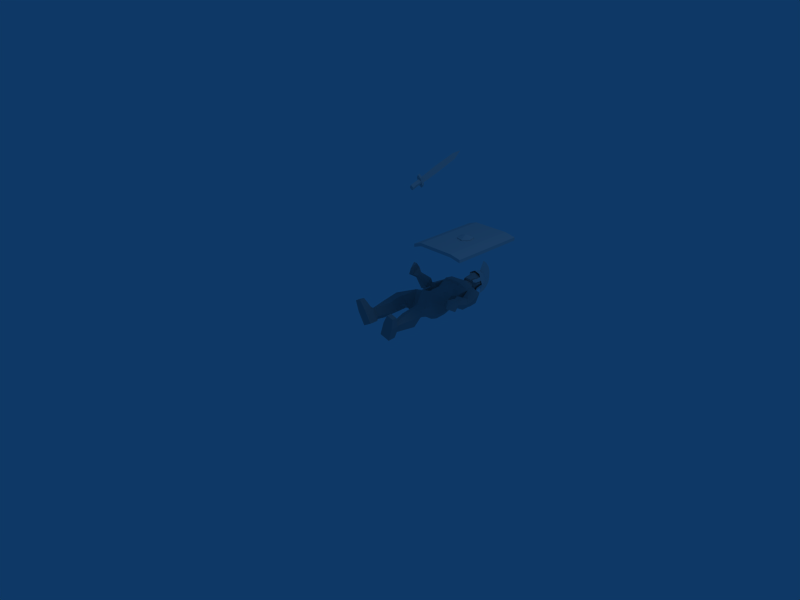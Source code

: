 # Source: swordsman.blend  (saved by Blender 2.49.2; exported with 4.5.12 LTS)
import bpy
from mathutils import Matrix  # noqa: F401  (used for matrix-valued properties, if any)

bpy.ops.wm.read_factory_settings(use_empty=True)
scene = bpy.context.scene
scene.name = 'Scene'

# ---- collections
col_collection_1 = bpy.data.collections.new('Collection 1'); scene.collection.children.link(col_collection_1)

# ---- materials (node trees are filled in below, after node groups)
mat_material = bpy.data.materials.new('Material')
mat_material.alpha_threshold = 0.0
mat_material.roughness = 0.5
mat_material.line_color = (0.0, 0.0, 0.0, 1.0)
mat_material_002 = bpy.data.materials.new('Material.002')
mat_material_002.alpha_threshold = 0.0
mat_material_002.roughness = 0.5
mat_material_002.line_color = (0.0, 0.0, 0.0, 1.0)
mat_material_001 = bpy.data.materials.new('Material.001')
mat_material_001.alpha_threshold = 0.0
mat_material_001.diffuse_color = (0.6392, 0.6392, 0.6392, 1.0)
mat_material_001.roughness = 0.5
mat_material_001.line_color = (0.0, 0.0, 0.0, 1.0)

# ---- material node trees

# ---- world
world_world = bpy.data.worlds.new('World'); scene.world = world_world
world_world.color = (0.05656, 0.2208, 0.4)
world_world.use_sun_shadow = False
world_world.sun_shadow_jitter_overblur = 0.0
world_world.cycles.sampling_method = 'MANUAL'
world_world.cycles.sample_map_resolution = 256

# ---- cameras
cam_camera = bpy.data.cameras.new('Camera')
cam_camera.passepartout_alpha = 0.2
cam_camera.clip_end = 100.0
cam_camera.lens = 35.0
cam_camera.ortho_scale = 7.314
cam_camera.show_passepartout = False
cam_camera.show_safe_areas = True
cam_camera.dof.focus_distance = 0.0
cam_camera.dof.aperture_fstop = 128.0

# ---- lights
light_spot = bpy.data.lights.new('Spot', 'POINT')
light_spot.transmission_factor = 0.0
light_spot.cutoff_distance = 30.0
light_spot.energy = 100.0
light_spot.shadow_buffer_clip_start = 1.001
light_spot.shadow_soft_size = 1.0
light_spot.shadow_maximum_resolution = 0.006
light_spot.use_absolute_resolution = True
light_spot.cycles.use_multiple_importance_sampling = False

# ---- meshes
me_speer_man_st_nonespee = bpy.data.meshes.new('speer_man_st_Nonespee')
me_speer_man_st_nonespee.from_pydata([(0.08558, 0.00432, 0.0844), (-0.08923, 0.001194, 0.08447), (0.1221, -0.01426, -0.04553), (-0.1251, -0.01868, -0.04543), (0.0787, -0.02138, -0.1082), (-0.08159, -0.02425, -0.1082), (-0.001362, -0.02831, -0.1457), (-0.001908, 0.008145, 0.1232), (0.09413, -0.05336, 0.0933), (-0.09571, -0.05676, 0.09337), (0.1338, -0.07776, -0.04383), (-0.1346, -0.08256, -0.04372), (0.08746, -0.09085, -0.1137), (-0.08787, -0.09399, -0.1136), (-7.696e-05, -0.1004, -0.1541), (-0.0009137, -0.04723, 0.1351), (-0.002462, 0.03856, 0.0978), (-0.002001, 0.007728, -0.1306), (0.06471, 0.0136, -0.09906), (-0.06885, 0.01121, -0.09901), (0.1025, 0.02193, -0.03515), (-0.1069, 0.01819, -0.03507), (0.07164, 0.03532, 0.0649), (-0.07643, 0.03267, 0.06495), (0.04269, 0.06756, 0.02615), (-0.04867, 0.06593, 0.02618), (0.06171, 0.0611, -0.02283), (-0.06749, 0.05879, -0.02278), (0.04289, 0.05397, -0.07179), (-0.04847, 0.05233, -0.07176), (-0.002755, 0.05066, -0.09598), (-0.003037, 0.06956, 0.04645), (-0.003198, 0.07693, -0.02821), (0.002201, -0.2284, -0.1833), (0.09552, -0.2241, -0.1415), (-0.09118, -0.2275, -0.1414), (0.1293, -0.2106, -0.07057), (-0.1253, -0.2151, -0.07047), (-0.0001858, -0.08736, 0.1613), (0.1423, -0.09951, -0.03435), (-0.1423, -0.1046, -0.03424), (0.09743, -0.08922, 0.121), (-0.0977, -0.0927, 0.1211), (-0.0018, 0.002413, 0.1386), (0.1303, -0.03918, -0.03768), (-0.1325, -0.04388, -0.03757), (0.08814, -0.002772, 0.09978), (-0.09153, -0.005984, 0.09985), (0.1405, -0.09683, -0.06016), (-0.1407, -0.1019, -0.06005), (0.1288, -0.05018, -0.06372), (-0.1306, -0.05482, -0.06362), (0.1347, -0.0758, -0.07177), (-0.1356, -0.08063, -0.07167), (0.1256, -0.07497, -0.06628), (-0.1265, -0.07947, -0.06618), (0.1201, -0.05107, -0.05877), (-0.1218, -0.0554, -0.05868), (0.131, -0.09459, -0.05545), (-0.1312, -0.09928, -0.05535), (0.08216, -0.00685, 0.09374), (-0.08541, -0.009846, 0.09381), (0.1215, -0.04081, -0.03447), (-0.1236, -0.04519, -0.03438), (-0.001724, -0.002013, 0.1299), (0.09082, -0.08766, 0.1146), (-0.09116, -0.09091, 0.1147), (0.1327, -0.09708, -0.03137), (-0.1328, -0.1018, -0.03127), (-0.0002151, -0.08593, 0.1522), (0.1236, -0.08043, 0.007422), (-0.1242, -0.08486, 0.007519), (0.1192, -0.1505, 0.01142), (-0.1086, -0.1565, 0.01057), (0.1032, -0.1376, 0.06735), (-0.09759, -0.1436, 0.06769), (0.107, -0.07866, 0.06589), (-0.1077, -0.0825, 0.06597), (0.126, -0.08058, 0.009733), (-0.1267, -0.0851, 0.009832), (0.1284, -0.1507, 0.01448), (-0.1179, -0.1574, 0.01291), (0.1124, -0.1379, 0.0704), (-0.107, -0.1444, 0.07003), (0.1097, -0.07881, 0.0682), (-0.1104, -0.08275, 0.06828), (0.1049, -0.1967, 0.07569), (-0.09378, -0.2094, 0.07518), (0.1248, -0.2102, 0.01805), (-0.103, -0.2226, 0.01483), (0.09569, -0.1947, 0.0717), (-0.08436, -0.2064, 0.07273), (0.1156, -0.2083, 0.01406), (-0.09361, -0.2196, 0.01238), (0.1, -0.2542, 0.03391), (-0.07667, -0.2645, 0.03343), (0.09092, -0.2312, 0.069), (-0.07553, -0.2421, 0.07002), (0.1064, -0.2555, 0.03668), (-0.0832, -0.2665, 0.03513), (0.09727, -0.2325, 0.07177), (-0.08207, -0.2441, 0.07172), (0.08719, -0.256, 0.07521), (-0.0703, -0.2666, 0.07619), (0.001048, 0.07152, -0.02682), (0.001192, 0.06453, 0.03967), (0.001443, 0.05185, -0.08666), (0.002116, 0.01849, -0.1168), (0.001704, 0.03925, 0.08581), (0.002198, 0.01484, 0.1089), (0.002685, -0.00972, -0.1296), (-0.007558, 0.03925, 0.08581), (-0.007065, 0.01484, 0.1089), (-0.006578, -0.00972, -0.1296), (-0.007147, 0.01849, -0.1168), (-0.007819, 0.05185, -0.08666), (-0.008071, 0.06453, 0.03967), (-0.008214, 0.07152, -0.02682), (-0.009386, 0.1109, -0.03812), (-0.009211, 0.107, 0.04328), (-0.008904, 0.08274, -0.1096), (-0.008085, 0.04004, -0.1439), (-0.007391, 0.004807, -0.1575), (-0.007985, 0.05142, 0.131), (-0.008587, 0.0795, 0.1012), (0.003899, 0.004807, -0.1575), (0.003305, 0.05142, 0.131), (0.002704, 0.0795, 0.1012), (0.003205, 0.04004, -0.1439), (0.002386, 0.08274, -0.1096), (0.002079, 0.107, 0.04328), (0.001904, 0.1109, -0.03812), (-0.003896, 0.1979, 0.2065), (-0.006708, 0.06492, 0.09217), (-0.006708, 0.04956, 0.1248), (-0.003896, 0.1347, 0.2582), (-0.003896, 0.2462, 0.1322), (-0.006708, 0.09126, 0.0429), (-0.006708, 0.09056, -0.02892), (-0.003896, 0.2541, -0.05845), (-0.003896, 0.2666, 0.03837), (-0.003896, 0.222, -0.1388), (-0.006708, 0.0657, -0.09642), (-0.006708, 0.03141, -0.1308), (-0.003896, 0.1606, -0.2), (-0.003896, 0.003226, -0.2582), (-0.006708, 0.009254, -0.1434), (-0.003896, 0.09401, -0.2375), (-0.0003051, 0.009254, -0.1434), (-0.0003051, 0.03141, -0.1308), (-0.0003051, 0.0657, -0.09642), (-0.0003051, 0.09056, -0.02892), (-0.0003051, 0.09126, 0.0429), (-0.0003051, 0.04956, 0.1248), (-0.0003051, 0.06492, 0.09217)], [], [(32, 24, 26), (27, 25, 32), (32, 26, 28), (29, 27, 32), (32, 28, 30), (30, 29, 32), (31, 24, 32), (32, 25, 31), (52, 44, 39), (40, 45, 53), (48, 52, 39), (40, 53, 49), (52, 50, 44), (45, 51, 53), (67, 62, 54), (55, 63, 68), (67, 54, 58), (59, 55, 68), (62, 56, 54), (55, 57, 63), (100, 96, 102), (103, 97, 101), (94, 98, 102), (103, 99, 95), (98, 100, 102), (103, 101, 99), (96, 94, 102), (103, 95, 97), (97, 91, 87), (97, 87, 101), (86, 90, 96), (86, 96, 100), (99, 89, 95), (89, 93, 95), (92, 88, 94), (88, 98, 94), (101, 87, 89), (101, 89, 99), (88, 86, 100), (88, 100, 98), (95, 93, 97), (93, 91, 97), (90, 92, 96), (92, 94, 96), (93, 73, 91), (73, 75, 91), (74, 72, 90), (72, 92, 90), (87, 83, 81), (87, 81, 89), (80, 82, 86), (80, 86, 88), (89, 81, 93), (81, 73, 93), (72, 80, 92), (80, 88, 92), (91, 75, 83), (91, 83, 87), (82, 74, 90), (82, 90, 86), (79, 85, 77), (79, 77, 71), (76, 84, 78), (76, 78, 70), (85, 83, 75), (85, 75, 77), (74, 82, 84), (74, 84, 76), (81, 79, 73), (79, 71, 73), (70, 78, 72), (78, 80, 72), (83, 85, 79), (83, 79, 81), (78, 84, 82), (78, 82, 80), (71, 77, 75), (71, 75, 73), (74, 76, 70), (74, 70, 72), (61, 66, 63), (66, 68, 63), (67, 65, 62), (65, 60, 62), (66, 61, 64), (66, 64, 69), (64, 60, 65), (64, 65, 69), (69, 38, 66), (38, 42, 66), (41, 38, 65), (38, 69, 65), (61, 47, 64), (47, 43, 64), (43, 46, 64), (46, 60, 64), (66, 42, 68), (42, 40, 68), (39, 41, 67), (41, 65, 67), (63, 45, 47), (63, 47, 61), (46, 44, 62), (46, 62, 60), (68, 40, 59), (40, 49, 59), (48, 39, 58), (39, 67, 58), (57, 51, 45), (57, 45, 63), (44, 50, 56), (44, 56, 62), (55, 53, 51), (55, 51, 57), (50, 52, 54), (50, 54, 56), (59, 49, 53), (59, 53, 55), (52, 48, 58), (52, 58, 54), (40, 42, 45), (42, 47, 45), (46, 41, 44), (41, 39, 44), (43, 47, 42), (43, 42, 38), (41, 46, 43), (41, 43, 38), (37, 11, 13), (37, 13, 35), (12, 10, 36), (12, 36, 34), (35, 13, 14), (35, 14, 33), (14, 12, 34), (14, 34, 33), (25, 23, 31), (23, 16, 31), (16, 22, 31), (22, 24, 31), (30, 17, 19), (30, 19, 29), (18, 17, 30), (18, 30, 28), (29, 19, 21), (29, 21, 27), (20, 18, 28), (20, 28, 26), (27, 21, 23), (27, 23, 25), (22, 20, 26), (22, 26, 24), (21, 3, 1), (21, 1, 23), (0, 2, 20), (0, 20, 22), (19, 5, 3), (19, 3, 21), (2, 4, 18), (2, 18, 20), (17, 6, 5), (17, 5, 19), (4, 6, 17), (4, 17, 18), (23, 1, 16), (1, 7, 16), (7, 0, 16), (0, 22, 16), (7, 1, 15), (1, 9, 15), (8, 0, 15), (0, 7, 15), (14, 13, 6), (13, 5, 6), (4, 12, 6), (12, 14, 6), (13, 11, 5), (11, 3, 5), (2, 10, 4), (10, 12, 4), (11, 9, 3), (9, 1, 3), (0, 8, 2), (8, 10, 2), (140, 138, 137), (139, 138, 140), (140, 137, 136), (147, 146, 143), (145, 146, 147), (147, 143, 144), (145, 146, 148), (134, 153, 135), (151, 140, 152), (151, 139, 140), (152, 140, 136), (148, 147, 149), (148, 145, 147), (149, 147, 144), (149, 144, 150), (150, 144, 141), (150, 141, 151), (151, 141, 139), (152, 136, 154), (154, 136, 132), (132, 153, 154), (132, 135, 153), (133, 134, 153), (133, 153, 154), (137, 133, 154), (137, 154, 152), (138, 137, 152), (138, 152, 151), (142, 138, 151), (142, 151, 150), (143, 142, 150), (143, 150, 149), (146, 143, 149), (146, 149, 148), (141, 144, 142), (142, 144, 143), (139, 141, 138), (138, 141, 142), (132, 136, 133), (133, 136, 137), (134, 132, 133), (134, 135, 132), (120, 118, 131), (120, 131, 129), (119, 130, 131), (119, 131, 118), (124, 127, 130), (124, 130, 119), (121, 120, 129), (121, 129, 128), (122, 121, 128), (122, 128, 125), (123, 126, 127), (123, 127, 124), (109, 108, 126), (108, 127, 126), (110, 125, 107), (125, 128, 107), (107, 128, 106), (128, 129, 106), (108, 105, 127), (105, 130, 127), (105, 104, 130), (104, 131, 130), (106, 129, 131), (106, 131, 104), (112, 109, 123), (109, 126, 123), (111, 112, 123), (111, 123, 124), (113, 122, 110), (122, 125, 110), (114, 121, 122), (114, 122, 113), (115, 120, 121), (115, 121, 114), (116, 111, 124), (116, 124, 119), (117, 116, 119), (117, 119, 118), (117, 118, 115), (118, 120, 115), (104, 117, 115), (104, 115, 106), (104, 105, 116), (104, 116, 117), (105, 108, 111), (105, 111, 116), (106, 115, 114), (106, 114, 107), (107, 114, 113), (107, 113, 110), (108, 109, 112), (108, 112, 111)])
_uv = me_speer_man_st_nonespee.uv_layers.new(name='UVTex')
_uv.uv.foreach_set('vector', [0.08327, 0.8859, 0.1048, 0.8879, 0.08907, 0.8788, 0.08941, 0.8778, 0.1051, 0.8872, 0.08327, 0.8859, 0.08327, 0.8859, 0.08907, 0.8788, 0.07341, 0.8695, 0.07365, 0.8687, 0.08941, 0.8778, 0.08327, 0.8859, 0.08327, 0.8859, 0.07341, 0.8695, 0.06564, 0.8649, 0.06564, 0.8649, 0.07365, 0.8687, 0.08327, 0.8859, 0.1115, 0.8913, 0.1048, 0.8879, 0.08327, 0.8859, 0.08327, 0.8859, 0.1051, 0.8872, 0.1115, 0.8913, 0.163, 0.79, 0.1521, 0.771, 0.1498, 0.801, 0.1498, 0.8034, 0.1526, 0.7732, 0.163, 0.7923, 0.1591, 0.7999, 0.163, 0.79, 0.1498, 0.801, 0.1498, 0.8034, 0.163, 0.7923, 0.1591, 0.8023, 0.163, 0.79, 0.1626, 0.7743, 0.1521, 0.771, 0.1526, 0.7732, 0.1631, 0.7765, 0.163, 0.7923, 0.1487, 0.7999, 0.1511, 0.7719, 0.161, 0.7896, 0.161, 0.7917, 0.1516, 0.774, 0.1487, 0.8021, 0.1487, 0.7999, 0.161, 0.7896, 0.1574, 0.7988, 0.1574, 0.801, 0.161, 0.7917, 0.1487, 0.8021, 0.1511, 0.7719, 0.161, 0.7751, 0.161, 0.7896, 0.161, 0.7917, 0.1614, 0.7771, 0.1516, 0.774, 0.1259, 0.8476, 0.1255, 0.8472, 0.1268, 0.8435, 0.128, 0.8431, 0.1266, 0.8465, 0.1271, 0.8469, 0.12, 0.8298, 0.1203, 0.8303, 0.1268, 0.8435, 0.128, 0.8431, 0.1216, 0.8299, 0.1213, 0.8294, 0.1203, 0.8303, 0.1259, 0.8476, 0.1268, 0.8435, 0.128, 0.8431, 0.1271, 0.8469, 0.1216, 0.8299, 0.1255, 0.8472, 0.12, 0.8298, 0.1268, 0.8435, 0.128, 0.8431, 0.1213, 0.8294, 0.1266, 0.8465, 0.1266, 0.8465, 0.1163, 0.8538, 0.1169, 0.8543, 0.1266, 0.8465, 0.1169, 0.8543, 0.1271, 0.8469, 0.1158, 0.8551, 0.1152, 0.8544, 0.1255, 0.8472, 0.1158, 0.8551, 0.1255, 0.8472, 0.1259, 0.8476, 0.1216, 0.8299, 0.1069, 0.8358, 0.1213, 0.8294, 0.1069, 0.8358, 0.1062, 0.8352, 0.1213, 0.8294, 0.105, 0.836, 0.1056, 0.8366, 0.12, 0.8298, 0.1056, 0.8366, 0.1203, 0.8303, 0.12, 0.8298, 0.1271, 0.8469, 0.1169, 0.8543, 0.1069, 0.8358, 0.1271, 0.8469, 0.1069, 0.8358, 0.1216, 0.8299, 0.1056, 0.8366, 0.1158, 0.8551, 0.1259, 0.8476, 0.1056, 0.8366, 0.1259, 0.8476, 0.1203, 0.8303, 0.1213, 0.8294, 0.1062, 0.8352, 0.1266, 0.8465, 0.1062, 0.8352, 0.1163, 0.8538, 0.1266, 0.8465, 0.1152, 0.8544, 0.105, 0.836, 0.1255, 0.8472, 0.105, 0.836, 0.12, 0.8298, 0.1255, 0.8472, 0.1062, 0.8352, 0.08774, 0.8458, 0.1163, 0.8538, 0.08774, 0.8458, 0.09735, 0.8635, 0.1163, 0.8538, 0.09625, 0.8642, 0.08652, 0.8466, 0.1152, 0.8544, 0.08652, 0.8466, 0.105, 0.836, 0.1152, 0.8544, 0.1169, 0.8543, 0.09799, 0.8641, 0.08838, 0.8464, 0.1169, 0.8543, 0.08838, 0.8464, 0.1069, 0.8358, 0.08707, 0.8472, 0.0968, 0.8648, 0.1158, 0.8551, 0.08707, 0.8472, 0.1158, 0.8551, 0.1056, 0.8366, 0.1069, 0.8358, 0.08838, 0.8464, 0.1062, 0.8352, 0.08838, 0.8464, 0.08774, 0.8458, 0.1062, 0.8352, 0.08652, 0.8466, 0.08707, 0.8472, 0.105, 0.836, 0.08707, 0.8472, 0.1056, 0.8366, 0.105, 0.836, 0.1163, 0.8538, 0.09735, 0.8635, 0.09799, 0.8641, 0.1163, 0.8538, 0.09799, 0.8641, 0.1169, 0.8543, 0.0968, 0.8648, 0.09625, 0.8642, 0.1152, 0.8544, 0.0968, 0.8648, 0.1152, 0.8544, 0.1158, 0.8551, 0.0679, 0.8626, 0.07625, 0.8822, 0.07578, 0.8815, 0.0679, 0.8626, 0.07578, 0.8815, 0.06743, 0.8619, 0.07417, 0.8824, 0.0746, 0.8831, 0.06601, 0.8636, 0.07417, 0.8824, 0.06601, 0.8636, 0.06558, 0.8629, 0.07625, 0.8822, 0.09799, 0.8641, 0.09735, 0.8635, 0.07625, 0.8822, 0.09735, 0.8635, 0.07578, 0.8815, 0.09625, 0.8642, 0.0968, 0.8648, 0.0746, 0.8831, 0.09625, 0.8642, 0.0746, 0.8831, 0.07417, 0.8824, 0.08838, 0.8464, 0.0679, 0.8626, 0.08774, 0.8458, 0.0679, 0.8626, 0.06743, 0.8619, 0.08774, 0.8458, 0.06558, 0.8629, 0.06601, 0.8636, 0.08652, 0.8466, 0.06601, 0.8636, 0.08707, 0.8472, 0.08652, 0.8466, 0.09799, 0.8641, 0.07625, 0.8822, 0.0679, 0.8626, 0.09799, 0.8641, 0.0679, 0.8626, 0.08838, 0.8464, 0.06601, 0.8636, 0.0746, 0.8831, 0.0968, 0.8648, 0.06601, 0.8636, 0.0968, 0.8648, 0.08707, 0.8472, 0.06743, 0.8619, 0.07578, 0.8815, 0.09735, 0.8635, 0.06743, 0.8619, 0.09735, 0.8635, 0.08774, 0.8458, 0.09625, 0.8642, 0.07417, 0.8824, 0.06558, 0.8629, 0.09625, 0.8642, 0.06558, 0.8629, 0.08652, 0.8466, 0.1147, 0.7662, 0.09861, 0.7999, 0.1516, 0.774, 0.09861, 0.7999, 0.1487, 0.8021, 0.1516, 0.774, 0.1487, 0.7999, 0.09858, 0.7983, 0.1511, 0.7719, 0.09858, 0.7983, 0.1147, 0.7648, 0.1511, 0.7719, 0.09861, 0.7999, 0.1147, 0.7662, 0.09722, 0.7573, 0.09861, 0.7999, 0.09722, 0.7573, 0.08494, 0.7973, 0.09722, 0.7573, 0.1147, 0.7648, 0.09858, 0.7983, 0.09722, 0.7573, 0.09858, 0.7983, 0.08494, 0.7973, 0.08494, 0.7973, 0.08166, 0.7979, 0.09861, 0.7999, 0.08166, 0.7979, 0.09631, 0.8007, 0.09861, 0.7999, 0.09628, 0.799, 0.08166, 0.7979, 0.09858, 0.7983, 0.08166, 0.7979, 0.08494, 0.7973, 0.09858, 0.7983, 0.1147, 0.7662, 0.1125, 0.7644, 0.09722, 0.7573, 0.1125, 0.7644, 0.09401, 0.7552, 0.09722, 0.7573, 0.09401, 0.7552, 0.1125, 0.7628, 0.09722, 0.7573, 0.1125, 0.7628, 0.1147, 0.7648, 0.09722, 0.7573, 0.09861, 0.7999, 0.09631, 0.8007, 0.1487, 0.8021, 0.09631, 0.8007, 0.1498, 0.8034, 0.1487, 0.8021, 0.1498, 0.801, 0.09628, 0.799, 0.1487, 0.7999, 0.09628, 0.799, 0.09858, 0.7983, 0.1487, 0.7999, 0.1516, 0.774, 0.1526, 0.7732, 0.1125, 0.7644, 0.1516, 0.774, 0.1125, 0.7644, 0.1147, 0.7662, 0.1125, 0.7628, 0.1521, 0.771, 0.1511, 0.7719, 0.1125, 0.7628, 0.1511, 0.7719, 0.1147, 0.7648, 0.1487, 0.8021, 0.1498, 0.8034, 0.1574, 0.801, 0.1498, 0.8034, 0.1591, 0.8023, 0.1574, 0.801, 0.1591, 0.7999, 0.1498, 0.801, 0.1574, 0.7988, 0.1498, 0.801, 0.1487, 0.7999, 0.1574, 0.7988, 0.1614, 0.7771, 0.1631, 0.7765, 0.1526, 0.7732, 0.1614, 0.7771, 0.1526, 0.7732, 0.1516, 0.774, 0.1521, 0.771, 0.1626, 0.7743, 0.161, 0.7751, 0.1521, 0.771, 0.161, 0.7751, 0.1511, 0.7719, 0.161, 0.7917, 0.163, 0.7923, 0.1631, 0.7765, 0.161, 0.7917, 0.1631, 0.7765, 0.1614, 0.7771, 0.1626, 0.7743, 0.163, 0.79, 0.161, 0.7896, 0.1626, 0.7743, 0.161, 0.7896, 0.161, 0.7751, 0.1574, 0.801, 0.1591, 0.8023, 0.163, 0.7923, 0.1574, 0.801, 0.163, 0.7923, 0.161, 0.7917, 0.163, 0.79, 0.1591, 0.7999, 0.1574, 0.7988, 0.163, 0.79, 0.1574, 0.7988, 0.161, 0.7896, 0.1498, 0.8034, 0.09631, 0.8007, 0.1526, 0.7732, 0.09631, 0.8007, 0.1125, 0.7644, 0.1526, 0.7732, 0.1125, 0.7628, 0.09628, 0.799, 0.1521, 0.771, 0.09628, 0.799, 0.1498, 0.801, 0.1521, 0.771, 0.09401, 0.7552, 0.1125, 0.7644, 0.09631, 0.8007, 0.09401, 0.7552, 0.09631, 0.8007, 0.08166, 0.7979, 0.09628, 0.799, 0.1125, 0.7628, 0.09401, 0.7552, 0.09628, 0.799, 0.09401, 0.7552, 0.08166, 0.7979, 0.1109, 0.7616, 0.1033, 0.8279, 0.08837, 0.8199, 0.1109, 0.7616, 0.08837, 0.8199, 0.08512, 0.7551, 0.08799, 0.8213, 0.1027, 0.8301, 0.1109, 0.7641, 0.08799, 0.8213, 0.1109, 0.7641, 0.08513, 0.7567, 0.08512, 0.7551, 0.08837, 0.8199, 0.07924, 0.8114, 0.08512, 0.7551, 0.07924, 0.8114, 0.07411, 0.7529, 0.07924, 0.8114, 0.08799, 0.8213, 0.08513, 0.7567, 0.07924, 0.8114, 0.08513, 0.7567, 0.07411, 0.7529, 0.1051, 0.8872, 0.1207, 0.8619, 0.1115, 0.8913, 0.1207, 0.8619, 0.1323, 0.8663, 0.1115, 0.8913, 0.1323, 0.8663, 0.1206, 0.8632, 0.1115, 0.8913, 0.1206, 0.8632, 0.1048, 0.8879, 0.1115, 0.8913, 0.06564, 0.8649, 0.05991, 0.8411, 0.07017, 0.8467, 0.06564, 0.8649, 0.07017, 0.8467, 0.07365, 0.8687, 0.06982, 0.8477, 0.05991, 0.8411, 0.06564, 0.8649, 0.06982, 0.8477, 0.06564, 0.8649, 0.07341, 0.8695, 0.07365, 0.8687, 0.07017, 0.8467, 0.09095, 0.8578, 0.07365, 0.8687, 0.09095, 0.8578, 0.08941, 0.8778, 0.0904, 0.8595, 0.06982, 0.8477, 0.07341, 0.8695, 0.0904, 0.8595, 0.07341, 0.8695, 0.08907, 0.8788, 0.08941, 0.8778, 0.09095, 0.8578, 0.1207, 0.8619, 0.08941, 0.8778, 0.1207, 0.8619, 0.1051, 0.8872, 0.1206, 0.8632, 0.0904, 0.8595, 0.08907, 0.8788, 0.1206, 0.8632, 0.08907, 0.8788, 0.1048, 0.8879, 0.09095, 0.8578, 0.09262, 0.8398, 0.1289, 0.848, 0.09095, 0.8578, 0.1289, 0.848, 0.1207, 0.8619, 0.1287, 0.8494, 0.09197, 0.8418, 0.0904, 0.8595, 0.1287, 0.8494, 0.0904, 0.8595, 0.1206, 0.8632, 0.07017, 0.8467, 0.07206, 0.8294, 0.09262, 0.8398, 0.07017, 0.8467, 0.09262, 0.8398, 0.09095, 0.8578, 0.09197, 0.8418, 0.07163, 0.8307, 0.06982, 0.8477, 0.09197, 0.8418, 0.06982, 0.8477, 0.0904, 0.8595, 0.05991, 0.8411, 0.06447, 0.8254, 0.07206, 0.8294, 0.05991, 0.8411, 0.07206, 0.8294, 0.07017, 0.8467, 0.07163, 0.8307, 0.06447, 0.8254, 0.05991, 0.8411, 0.07163, 0.8307, 0.05991, 0.8411, 0.06982, 0.8477, 0.1207, 0.8619, 0.1289, 0.848, 0.1323, 0.8663, 0.1289, 0.848, 0.1464, 0.8636, 0.1323, 0.8663, 0.1464, 0.8636, 0.1287, 0.8494, 0.1323, 0.8663, 0.1287, 0.8494, 0.1206, 0.8632, 0.1323, 0.8663, 0.1464, 0.8636, 0.1289, 0.848, 0.1613, 0.863, 0.1289, 0.848, 0.1479, 0.8542, 0.1613, 0.863, 0.1475, 0.8558, 0.1287, 0.8494, 0.1613, 0.863, 0.1287, 0.8494, 0.1464, 0.8636, 0.1613, 0.863, 0.07924, 0.8114, 0.08837, 0.8199, 0.06447, 0.8254, 0.08837, 0.8199, 0.07206, 0.8294, 0.06447, 0.8254, 0.07163, 0.8307, 0.08799, 0.8213, 0.06447, 0.8254, 0.08799, 0.8213, 0.07924, 0.8114, 0.06447, 0.8254, 0.08837, 0.8199, 0.1033, 0.8279, 0.07206, 0.8294, 0.1033, 0.8279, 0.09262, 0.8398, 0.07206, 0.8294, 0.09197, 0.8418, 0.1027, 0.8301, 0.07163, 0.8307, 0.1027, 0.8301, 0.08799, 0.8213, 0.07163, 0.8307, 0.1033, 0.8279, 0.1479, 0.8542, 0.09262, 0.8398, 0.1479, 0.8542, 0.1289, 0.848, 0.09262, 0.8398, 0.1287, 0.8494, 0.1475, 0.8558, 0.09197, 0.8418, 0.1475, 0.8558, 0.1027, 0.8301, 0.09197, 0.8418, 0.2349, 0.6466, 0.2601, 0.6605, 0.2606, 0.6353, 0.2351, 0.6622, 0.2601, 0.6605, 0.2349, 0.6466, 0.2349, 0.6466, 0.2606, 0.6353, 0.2338, 0.6288, 0.2395, 0.7053, 0.2646, 0.7019, 0.2644, 0.6895, 0.2485, 0.7213, 0.2646, 0.7019, 0.2395, 0.7053, 0.2395, 0.7053, 0.2644, 0.6895, 0.2352, 0.6929, 0.3644, 0.4816, 0.3678, 0.5459, 0.3678, 0.5459, 0.2584, 0.6126, 0.2584, 0.6126, 0.2363, 0.5989, 0.2601, 0.6605, 0.2349, 0.6466, 0.2606, 0.6353, 0.2601, 0.6605, 0.2351, 0.6622, 0.2349, 0.6466, 0.2606, 0.6353, 0.2349, 0.6466, 0.2338, 0.6288, 0.2646, 0.7019, 0.2395, 0.7053, 0.2644, 0.6895, 0.2646, 0.7019, 0.2485, 0.7213, 0.2395, 0.7053, 0.2644, 0.6895, 0.2395, 0.7053, 0.2352, 0.6929, 0.2644, 0.6895, 0.2352, 0.6929, 0.2669, 0.675, 0.2669, 0.675, 0.2352, 0.6929, 0.2347, 0.6795, 0.2669, 0.675, 0.2347, 0.6795, 0.2601, 0.6605, 0.2601, 0.6605, 0.2347, 0.6795, 0.2351, 0.6622, 0.2606, 0.6353, 0.2338, 0.6288, 0.2593, 0.62, 0.2593, 0.62, 0.2338, 0.6288, 0.2329, 0.6149, 0.2329, 0.6149, 0.2584, 0.6126, 0.2593, 0.62, 0.2329, 0.6149, 0.2363, 0.5989, 0.2584, 0.6126, 0.0502, 0.9275, 0.04211, 0.917, 0.04211, 0.917, 0.0502, 0.9275, 0.04211, 0.917, 0.0502, 0.9275, 0.06188, 0.9444, 0.0502, 0.9275, 0.0502, 0.9275, 0.06188, 0.9444, 0.0502, 0.9275, 0.06188, 0.9444, 0.0855, 0.9563, 0.06188, 0.9444, 0.06188, 0.9444, 0.0855, 0.9563, 0.06188, 0.9444, 0.0855, 0.9563, 0.1118, 0.9595, 0.0855, 0.9563, 0.0855, 0.9563, 0.1118, 0.9595, 0.0855, 0.9563, 0.1118, 0.9595, 0.13, 0.9624, 0.1118, 0.9595, 0.1118, 0.9595, 0.13, 0.9624, 0.1118, 0.9595, 0.13, 0.9624, 0.1393, 0.9639, 0.13, 0.9624, 0.13, 0.9624, 0.1393, 0.9639, 0.13, 0.9624, 0.1393, 0.9639, 0.2347, 0.6795, 0.2352, 0.6929, 0.2669, 0.675, 0.2669, 0.675, 0.2352, 0.6929, 0.2644, 0.6895, 0.2351, 0.6622, 0.2347, 0.6795, 0.2601, 0.6605, 0.2601, 0.6605, 0.2347, 0.6795, 0.2669, 0.675, 0.2329, 0.6149, 0.2338, 0.6288, 0.2593, 0.62, 0.2593, 0.62, 0.2338, 0.6288, 0.2606, 0.6353, 0.2584, 0.6126, 0.2329, 0.6149, 0.2593, 0.62, 0.2584, 0.6126, 0.2363, 0.5989, 0.2329, 0.6149, 0.1132, 0.9673, 0.08509, 0.9645, 0.08509, 0.9645, 0.1132, 0.9673, 0.08509, 0.9645, 0.1132, 0.9673, 0.0591, 0.9495, 0.0591, 0.9495, 0.08509, 0.9645, 0.0591, 0.9495, 0.08509, 0.9645, 0.08509, 0.9645, 0.04479, 0.9307, 0.04479, 0.9307, 0.0591, 0.9495, 0.04479, 0.9307, 0.0591, 0.9495, 0.0591, 0.9495, 0.1287, 0.9681, 0.1132, 0.9673, 0.1132, 0.9673, 0.1287, 0.9681, 0.1132, 0.9673, 0.1287, 0.9681, 0.1426, 0.9681, 0.1287, 0.9681, 0.1287, 0.9681, 0.1426, 0.9681, 0.1287, 0.9681, 0.1426, 0.9681, 0.03976, 0.9165, 0.03976, 0.9165, 0.04479, 0.9307, 0.03976, 0.9165, 0.04479, 0.9307, 0.04479, 0.9307, 0.05316, 0.9083, 0.0566, 0.9202, 0.03976, 0.9165, 0.0566, 0.9202, 0.04479, 0.9307, 0.03976, 0.9165, 0.144, 0.9566, 0.1426, 0.9681, 0.1326, 0.9559, 0.1426, 0.9681, 0.1287, 0.9681, 0.1326, 0.9559, 0.1326, 0.9559, 0.1287, 0.9681, 0.1109, 0.9533, 0.1287, 0.9681, 0.1132, 0.9673, 0.1109, 0.9533, 0.0566, 0.9202, 0.06744, 0.9362, 0.04479, 0.9307, 0.06744, 0.9362, 0.0591, 0.9495, 0.04479, 0.9307, 0.06744, 0.9362, 0.08802, 0.9497, 0.0591, 0.9495, 0.08802, 0.9497, 0.08509, 0.9645, 0.0591, 0.9495, 0.1109, 0.9533, 0.1132, 0.9673, 0.08509, 0.9645, 0.1109, 0.9533, 0.08509, 0.9645, 0.08802, 0.9497, 0.05316, 0.9083, 0.05316, 0.9083, 0.03976, 0.9165, 0.05316, 0.9083, 0.03976, 0.9165, 0.03976, 0.9165, 0.0566, 0.9202, 0.05316, 0.9083, 0.03976, 0.9165, 0.0566, 0.9202, 0.03976, 0.9165, 0.04479, 0.9307, 0.144, 0.9566, 0.1426, 0.9681, 0.144, 0.9566, 0.1426, 0.9681, 0.1426, 0.9681, 0.144, 0.9566, 0.1326, 0.9559, 0.1287, 0.9681, 0.1426, 0.9681, 0.1326, 0.9559, 0.1426, 0.9681, 0.144, 0.9566, 0.1109, 0.9533, 0.1132, 0.9673, 0.1287, 0.9681, 0.1109, 0.9533, 0.1287, 0.9681, 0.1326, 0.9559, 0.06744, 0.9362, 0.0566, 0.9202, 0.04479, 0.9307, 0.06744, 0.9362, 0.04479, 0.9307, 0.0591, 0.9495, 0.08802, 0.9497, 0.06744, 0.9362, 0.0591, 0.9495, 0.08802, 0.9497, 0.0591, 0.9495, 0.08509, 0.9645, 0.08802, 0.9497, 0.08509, 0.9645, 0.1109, 0.9533, 0.08509, 0.9645, 0.1132, 0.9673, 0.1109, 0.9533, 0.08802, 0.9497, 0.08802, 0.9497, 0.1109, 0.9533, 0.08802, 0.9497, 0.1109, 0.9533, 0.1109, 0.9533, 0.08802, 0.9497, 0.06744, 0.9362, 0.06744, 0.9362, 0.08802, 0.9497, 0.06744, 0.9362, 0.08802, 0.9497, 0.06744, 0.9362, 0.0566, 0.9202, 0.0566, 0.9202, 0.06744, 0.9362, 0.0566, 0.9202, 0.06744, 0.9362, 0.1109, 0.9533, 0.1109, 0.9533, 0.1326, 0.9559, 0.1109, 0.9533, 0.1326, 0.9559, 0.1326, 0.9559, 0.1326, 0.9559, 0.1326, 0.9559, 0.144, 0.9566, 0.1326, 0.9559, 0.144, 0.9566, 0.144, 0.9566, 0.0566, 0.9202, 0.05316, 0.9083, 0.05316, 0.9083, 0.0566, 0.9202, 0.05316, 0.9083, 0.0566, 0.9202])
me_speer_man_st_nonespee.materials.append(mat_material)
me_speer_man_st_nonespee.use_remesh_preserve_volume = False
me_speer_man_st_nonespee.use_remesh_preserve_attributes = False
me_speer_man_st_nonespee.use_mirror_vertex_groups = False
me_speer_man_st_nonespee.update()
me_cylinder = bpy.data.meshes.new('Cylinder')
me_cylinder.from_pydata([(-6.67, 23.39, 15.65), (-7.214, 23.56, 17.49), (-6.391, 22.45, 18.85), (-5.025, 21.17, 18.36), (-4.481, 21.01, 16.51), (-5.304, 22.11, 15.15), (-5.613, 24.44, 15.86), (-6.157, 24.61, 17.71), (-5.334, 23.5, 19.06), (-3.968, 22.22, 18.57), (-3.424, 22.05, 16.72), (-4.247, 23.16, 15.37), (-4.28, 23.84, 17.32), (-5.603, 22.21, 16.17), (-5.234, 21.71, 16.78), (-5.478, 21.78, 17.61), (-6.092, 22.36, 17.83), (-6.461, 22.85, 17.22), (-6.217, 22.78, 16.39), (-7.812, 21.19, 16.07), (-8.056, 21.27, 16.9), (-7.686, 20.77, 17.51), (-7.073, 20.2, 17.28), (-6.829, 20.13, 16.46), (-7.198, 20.62, 15.85), (-7.442, 20.7, 16.68), (-7.374, 26.48, 7.556), (-9.325, 24.57, 26.39), (-2.827, 18.03, 26.4), (-0.8767, 19.93, 7.567), (-6.828, 27.02, 7.667), (-8.779, 25.11, 26.5), (-2.282, 18.57, 26.51), (-0.3311, 20.47, 7.678), (-11.15, 26.73, 26.42), (-9.195, 28.64, 7.585), (-11.69, 26.19, 26.31), (-9.74, 28.09, 7.474), (0.6943, 18.29, 7.564), (-1.256, 16.39, 26.4), (0.1487, 17.75, 7.453), (-1.802, 15.84, 26.29), (19.91, 19.77, 2.697), (19.08, 18.57, 1.955), (18.72, 18.94, 1.954), (17.92, 17.8, 8.568), (16.96, 16.43, 7.749), (16.55, 16.84, 7.748), (20.31, 20.16, -0.04847), (14.85, 15.09, 12.86), (15.2, 14.74, 12.86), (16.01, 15.9, 13.56), (15.78, 15.68, 14.12), (15.4, 14.57, 13.6), (14.71, 15.15, 13.56), (15.73, 14.82, 13.81), (14.79, 14.68, 13.42), (14.98, 15.66, 13.83), (13.94, 14.03, 16.18), (14.58, 14.49, 16.57), (14.14, 13.83, 16.18), (14.05, 14.74, 16.47), (13.86, 13.76, 16.06), (14.81, 13.9, 16.44), (14.39, 14.28, 16.43), (13.78, 14.23, 16.19), (14.47, 13.65, 16.24), (14.85, 14.76, 16.76), (15.56, 16.31, 14.24), (16.54, 16.43, 14.64), (16.43, 15.45, 14.25), (15.11, 14.12, 13.32), (14.13, 14.02, 12.93), (14.24, 14.98, 13.31), (15.75, 16.5, 13.69), (16.74, 16.62, 14.09), (16.62, 15.64, 13.7), (15.3, 14.31, 12.76), (14.32, 14.21, 12.38), (14.43, 15.17, 12.76), (15.32, 15.23, 13.78), (15.51, 15.43, 13.23), (-9.522, -9.576, 21.42), (-7.931, -8.674, 22.11), (-8.355, -8.266, 22.28), (-9.155, -6.322, 14.56), (-7.058, -4.976, 15.31), (-7.542, -4.511, 15.5), (-9.21, -10.59, 24.59), (-6.935, -1.463, 9.503), (-6.527, -1.856, 9.339), (-8.536, -3.09, 8.347), (-8.735, 2.442, 17.01), (-12.96, -1.086, 18.42), (-9.085, 1.15, 11.87), (-14.79, -3.538, 12.38), (-9.328, 1.002, 10.84), (-14.23, -3.006, 9.385), (-9.083, 1.233, 8.909), (-13.43, -2.361, 7.901), (-8.684, 1.891, 6.932), (-13.46, -2.44, 5.659), (-8.41, 2.12, 5.287), (-13.66, -2.774, 3.145), (-7.718, 2.398, 2.637), (-13.15, -1.846, 0.3199), (-8.497, 1.863, 0.6282), (-11.79, -0.6675, -0.7074), (-7.834, 2.581, 4.873), (-8.597, 1.885, -1.309), (-10.41, 0.4814, -2.108), (-13.73, 1.683, 32.34), (-15.42, -1.764, 31.78), (-16.3, 2.882, 32.07), (-17.91, -0.4435, 31.5), (-13.45, 1.827, 30.4), (-15.14, -1.602, 29.61), (-16.01, 3.027, 30.12), (-17.62, -0.1897, 29.57), (-13.01, 4.135, 32.62), (-14.6, 5.081, 32.49), (-12.82, 4.289, 31.37), (-14.45, 5.159, 31.21), (-14.13, 1.413, 29.2), (-15.16, -0.4108, 28.68), (-15.59, 2.175, 29.05), (-16.58, 0.3955, 28.69), (-12.63, 1.057, 25.01), (-13.53, -1.056, 23.42), (-15.39, 2.847, 24.95), (-16.75, 1.053, 23.35), (-14.77, 1.755, 29.16), (-13.43, 2.671, 25.25), (-15.32, -0.4496, 23.25), (-15.86, -0.02068, 28.7), (-11.87, 1.988, 21.23), (-13.02, 0.3553, 21.01), (-13.97, 3.47, 21.18), (-15.11, 1.837, 20.93), (-12.29, 3.495, 21.29), (-14.22, 0.743, 20.92), (-11.66, 1.971, 20.28), (-12.91, 0.357, 20.41), (-13.84, 3.445, 20.25), (-15.02, 1.823, 20.3), (-12.16, 3.449, 20.28), (-14.16, 0.7147, 20.38), (-13.52, 4.11, 17.5), (-15.33, 1.809, 18.0), (-10.72, 3.243, 17.28), (-13.97, -0.2529, 18.26), (-13.34, 3.051, 11.61), (-15.19, 0.7534, 12.07), (-11.03, 2.328, 11.94), (-15.53, -1.637, 12.53), (-12.65, 2.855, 10.06), (-14.63, 0.9544, 9.874), (-10.6, 2.48, 10.67), (-15.11, -1.177, 9.573), (-12.01, 3.193, 8.738), (-14.36, 1.12, 8.233), (-10.38, 2.716, 8.89), (-14.55, -0.5915, 8.006), (-12.34, 3.191, 6.924), (-13.9, 1.532, 6.402), (-10.52, 2.968, 7.197), (-14.51, -0.9083, 5.987), (-12.15, 4.808, 4.153), (-14.0, 2.143, 4.637), (-10.24, 3.872, 5.636), (-15.71, 1.676, 2.77), (-11.55, 4.901, 2.221), (-13.59, 4.632, 0.2419), (-9.384, 4.471, 2.732), (-15.16, 2.15, 0.7396), (-10.05, 2.443, 0.1608), (-11.89, 1.013, -0.5064), (-12.55, 5.701, 3.048), (-14.32, 5.394, 1.752), (-15.63, 3.29, 1.885), (-13.82, 4.107, 6.831), (-14.61, 3.035, 6.808), (-15.67, 2.527, 6.293), (-14.22, 5.392, 6.064), (-15.65, 5.212, 5.266), (-16.2, 3.828, 5.467), (-13.95, 4.735, 7.506), (-14.58, 3.768, 7.876), (-15.56, 3.182, 7.87), (-14.73, 5.638, 6.753), (-15.84, 5.238, 6.639), (-16.44, 4.041, 7.07), (-13.09, 5.24, 9.284), (-14.1, 4.069, 9.674), (-15.22, 3.225, 9.752), (-14.53, 6.576, 8.242), (-16.18, 6.097, 8.043), (-16.73, 4.488, 8.764), (-14.32, 6.181, 12.19), (-14.66, 5.525, 12.44), (-15.33, 5.177, 12.43), (-15.05, 6.846, 11.65), (-15.87, 6.613, 11.55), (-16.14, 5.829, 11.9), (-14.1, 7.391, 13.2), (-16.2, 5.424, 13.69), (-15.1, 8.226, 13.1), (-17.22, 6.325, 13.56), (-13.98, 7.031, 15.2), (-15.74, 5.949, 15.62), (-14.55, 7.698, 15.36), (-9.678, 4.365, 5.283), (-9.293, 2.248, -1.402), (-10.06, 2.154, -1.563), (-10.38, 1.658, -1.821), (-11.22, 2.199, -0.2658), (-12.39, 3.326, 0.02233), (-9.187, 1.452, -2.189), (-7.358, 0.802, 16.91), (-11.67, -2.557, 18.42), (-7.948, -3.279, 31.85), (-11.66, -4.172, 31.32), (-7.267, -6.015, 31.5), (-10.89, -6.887, 31.02), (-7.776, -2.984, 29.91), (-11.46, -3.891, 29.11), (-7.113, -5.727, 29.57), (-10.63, -6.636, 29.11), (-5.481, -3.031, 32.11), (-4.758, -4.73, 31.92), (-5.287, -2.819, 30.86), (-4.689, -4.563, 30.64), (-8.307, -3.593, 28.69), (-10.31, -4.187, 28.18), (-7.89, -5.175, 28.53), (-9.852, -5.756, 28.2), (-8.308, -2.071, 24.49), (-10.62, -2.384, 22.96), (-7.275, -5.188, 24.37), (-9.397, -6.035, 22.82), (-8.118, -4.29, 28.64), (-6.944, -3.256, 24.68), (-10.49, -4.272, 22.76), (-10.09, -4.962, 28.2), (-7.348, -1.535, 20.68), (-9.226, -2.232, 20.61), (-6.451, -3.941, 20.57), (-8.327, -4.629, 20.46), (-5.995, -2.321, 20.64), (-9.161, -3.497, 20.51), (-7.498, -1.409, 19.78), (-9.309, -2.199, 20.12), (-6.527, -3.823, 19.65), (-8.37, -4.565, 19.93), (-6.108, -2.195, 19.6), (-9.216, -3.456, 20.09), (-6.221, -3.76, 16.81), (-8.767, -4.953, 17.75), (-6.676, -1.018, 16.78), (-10.64, -3.343, 18.23), (-8.103, -3.404, 11.14), (-10.61, -4.771, 11.98), (-8.323, -0.9973, 11.47), (-12.94, -4.657, 12.72), (-8.189, -2.674, 9.896), (-10.43, -4.22, 9.767), (-8.12, -0.5824, 10.65), (-12.57, -4.272, 9.506), (-7.588, -1.823, 8.671), (-9.98, -3.765, 8.188), (-7.876, -0.2139, 8.927), (-11.73, -3.705, 7.966), (-7.454, -1.763, 6.913), (-9.233, -3.102, 6.454), (-7.598, -0.004917, 7.236), (-11.76, -3.468, 6.093), (-5.81, -1.858, 3.523), (-8.33, -2.936, 4.819), (-6.678, 0.3514, 5.446), (-9.651, -4.925, 3.267), (-6.172, -1.873, 1.845), (-7.075, -3.758, -0.1312), (-6.062, 0.3749, 2.4), (-9.754, -4.698, 0.672), (-8.322, 0.2487, 0.04969), (-10.18, -1.165, -0.614), (-5.35, -2.784, 2.312), (-6.388, -4.681, 1.482), (-8.517, -5.343, 2.185), (-5.938, -2.603, 6.492), (-7.061, -3.182, 6.95), (-7.746, -4.174, 6.873), (-5.201, -3.666, 5.59), (-5.623, -5.035, 5.222), (-7.063, -5.31, 5.886), (-5.259, -2.747, 6.871), (-6.212, -3.186, 7.7), (-6.867, -3.988, 8.199), (-4.852, -4.012, 6.217), (-5.492, -5.117, 6.602), (-6.373, -5.195, 7.542), (-4.462, -1.907, 7.504), (-5.263, -2.283, 8.766), (-6.043, -3.05, 9.705), (-3.839, -3.946, 6.862), (-4.424, -5.361, 7.693), (-5.49, -5.124, 9.188), (-2.249, -1.981, 9.816), (-2.697, -1.989, 10.46), (-3.014, -2.479, 10.94), (-1.947, -3.022, 9.512), (-2.207, -3.703, 9.948), (-2.715, -3.575, 10.68), (-0.7304, -1.689, 9.86), (-2.137, -2.653, 12.22), (-0.05386, -2.799, 9.973), (-1.418, -3.818, 12.3), (-0.01455, -0.5145, 11.32), (-0.6902, -1.468, 13.08), (0.649, -1.098, 11.46), (-6.147, 0.7432, 5.048), (-8.406, 1.13, -1.449), (-8.679, 0.4157, -1.635), (-9.247, 0.2231, -1.88), (-8.851, -0.7971, -0.4145), (-8.022, -2.224, -0.2531), (-10.06, 0.7228, -1.196), (-7.979, 2.328, -0.2171), (-10.88, 0.121, -2.575), (-7.285, 3.015, -3.481), (-10.78, 0.2056, -4.704), (-7.457, 2.88, -5.284), (-9.819, 1.01, -6.184), (-7.162, 3.068, -1.796), (-7.653, 2.658, -1.63), (-8.549, 2.04, -6.051), (-8.911, 2.95, -0.6388), (-11.28, 1.398, -2.417), (-9.255, 3.669, -3.866), (-10.72, 2.871, -4.346), (-11.18, 1.474, -4.7), (-8.831, 3.504, -5.48), (-9.942, 2.897, -5.839), (-10.19, 2.021, -6.056), (-9.043, 3.358, -2.129), (-7.876, 2.928, -1.966), (-10.66, 2.661, -2.751), (-10.24, 2.082, -1.641), (-7.825, 1.525, -0.7082), (-9.724, -0.5653, -2.492), (-7.058, 0.9624, -3.92), (-8.15, -0.2954, -4.41), (-9.537, -0.486, -4.678), (-7.163, 1.454, -5.52), (-7.99, 0.498, -5.886), (-8.901, 0.4416, -6.087), (-7.294, 1.164, -2.207), (-7.452, 2.399, -1.981), (-8.358, -0.233, -2.853), (-8.794, 0.2576, -1.717)], [], [(12, 6, 7), (12, 7, 8), (12, 8, 9), (12, 9, 10), (12, 10, 11), (12, 11, 6), (25, 20, 19), (25, 21, 20), (25, 22, 21), (25, 23, 22), (25, 24, 23), (24, 25, 19), (41, 38, 39), (41, 40, 38), (29, 40, 28), (28, 40, 41), (32, 38, 33), (32, 39, 38), (28, 39, 32), (28, 41, 39), (33, 38, 29), (29, 38, 40), (37, 36, 35), (35, 36, 34), (27, 37, 26), (27, 36, 37), (30, 34, 31), (30, 35, 34), (31, 34, 27), (27, 34, 36), (26, 35, 30), (26, 37, 35), (30, 33, 26), (26, 33, 29), (27, 28, 31), (31, 28, 32), (30, 32, 33), (30, 31, 32), (26, 28, 27), (26, 29, 28), (13, 19, 18), (13, 24, 19), (14, 24, 13), (14, 23, 24), (15, 23, 14), (15, 22, 23), (16, 22, 15), (16, 21, 22), (17, 21, 16), (17, 20, 21), (18, 20, 17), (18, 19, 20), (0, 17, 1), (0, 18, 17), (1, 16, 2), (1, 17, 16), (2, 15, 3), (2, 16, 15), (3, 14, 4), (3, 15, 14), (4, 13, 5), (4, 14, 13), (18, 0, 5), (5, 13, 18), (5, 0, 6), (6, 11, 5), (4, 11, 10), (4, 5, 11), (3, 10, 9), (3, 4, 10), (2, 9, 8), (2, 3, 9), (1, 8, 7), (1, 2, 8), (0, 7, 6), (0, 1, 7), (48, 42, 43), (48, 43, 44), (44, 42, 48), (55, 50, 51), (52, 55, 51), (55, 53, 50), (56, 49, 50), (53, 56, 50), (56, 54, 49), (57, 51, 49), (54, 57, 49), (57, 52, 51), (59, 64, 60), (60, 63, 59), (67, 59, 63), (63, 60, 66), (60, 64, 58), (58, 62, 60), (66, 60, 62), (62, 58, 65), (58, 64, 59), (59, 61, 58), (65, 58, 61), (61, 59, 67), (80, 69, 68), (81, 74, 75), (80, 70, 69), (81, 75, 76), (80, 71, 70), (81, 76, 77), (80, 72, 71), (81, 77, 78), (80, 73, 72), (81, 78, 79), (80, 68, 73), (81, 79, 74), (73, 68, 74), (73, 74, 79), (72, 73, 79), (72, 79, 78), (71, 72, 77), (72, 78, 77), (70, 71, 76), (71, 77, 76), (69, 70, 75), (70, 76, 75), (68, 69, 75), (68, 75, 74), (53, 55, 63), (53, 63, 66), (55, 52, 67), (55, 67, 63), (54, 56, 62), (54, 62, 65), (56, 53, 62), (53, 66, 62), (57, 54, 61), (54, 65, 61), (52, 57, 61), (52, 61, 67), (46, 45, 51), (46, 51, 50), (47, 46, 49), (46, 50, 49), (45, 47, 51), (47, 49, 51), (45, 42, 47), (42, 44, 47), (43, 46, 44), (46, 47, 44), (42, 45, 46), (42, 46, 43), (88, 83, 82), (88, 84, 83), (84, 88, 82), (86, 91, 85), (86, 90, 91), (87, 89, 86), (86, 89, 90), (85, 91, 87), (87, 91, 89), (85, 87, 82), (82, 87, 84), (83, 84, 86), (86, 84, 87), (82, 86, 85), (82, 83, 86), (114, 112, 111), (111, 113, 114), (116, 115, 111), (111, 112, 116), (118, 116, 112), (112, 114, 118), (117, 118, 114), (114, 113, 117), (121, 122, 120), (120, 119, 121), (119, 120, 113), (113, 111, 119), (121, 119, 111), (111, 115, 121), (122, 121, 115), (115, 117, 122), (120, 122, 117), (117, 113, 120), (124, 123, 115), (115, 116, 124), (116, 118, 126), (116, 126, 134), (116, 134, 124), (125, 126, 118), (118, 117, 125), (131, 125, 117), (117, 115, 123), (131, 117, 123), (128, 127, 123), (123, 124, 128), (130, 133, 134), (134, 126, 130), (129, 130, 126), (126, 125, 129), (132, 129, 125), (125, 131, 132), (127, 132, 131), (131, 123, 127), (124, 134, 133), (133, 128, 124), (138, 140, 133), (133, 130, 138), (137, 138, 130), (130, 129, 137), (139, 137, 129), (129, 132, 139), (136, 135, 127), (127, 128, 136), (135, 139, 132), (132, 127, 135), (140, 136, 128), (128, 133, 140), (144, 146, 140), (140, 138, 144), (143, 144, 138), (138, 137, 143), (145, 143, 137), (137, 139, 145), (141, 145, 139), (139, 135, 141), (142, 141, 135), (135, 136, 142), (146, 142, 136), (136, 140, 146), (148, 150, 146), (146, 144, 148), (147, 148, 144), (144, 143, 147), (149, 147, 143), (143, 145, 149), (92, 149, 145), (145, 141, 92), (141, 93, 92), (141, 142, 93), (150, 93, 142), (142, 146, 150), (151, 152, 148), (148, 147, 151), (153, 151, 147), (147, 149, 153), (154, 95, 93), (93, 150, 154), (154, 152, 156), (156, 158, 154), (155, 156, 152), (152, 151, 155), (157, 155, 151), (151, 153, 157), (96, 157, 153), (153, 94, 96), (95, 154, 158), (158, 97, 95), (150, 148, 152), (152, 154, 150), (160, 162, 158), (158, 156, 160), (159, 160, 156), (156, 155, 159), (161, 159, 155), (155, 157, 161), (98, 161, 157), (157, 96, 98), (162, 99, 97), (97, 158, 162), (164, 166, 162), (162, 160, 164), (163, 164, 160), (160, 159, 163), (165, 163, 159), (159, 161, 165), (100, 165, 161), (161, 98, 100), (166, 101, 99), (99, 162, 166), (168, 170, 166), (166, 164, 168), (167, 168, 164), (164, 163, 167), (169, 167, 163), (163, 165, 169), (102, 169, 165), (165, 100, 102), (170, 103, 101), (101, 166, 170), (208, 210, 209), (173, 171, 167), (167, 211, 173), (108, 211, 169), (169, 102, 108), (211, 108, 104), (104, 173, 211), (174, 105, 103), (103, 170, 174), (216, 176, 174), (216, 171, 175), (106, 175, 171), (171, 173, 106), (173, 104, 106), (176, 107, 105), (179, 178, 172), (172, 174, 179), (170, 179, 174), (167, 171, 177), (178, 177, 171), (171, 172, 178), (181, 182, 170), (170, 168, 181), (180, 181, 168), (168, 167, 180), (185, 184, 178), (178, 179, 185), (182, 185, 179), (179, 170, 182), (183, 180, 167), (167, 177, 183), (184, 183, 177), (177, 178, 184), (187, 188, 182), (182, 181, 187), (191, 190, 184), (184, 185, 191), (188, 191, 185), (185, 182, 188), (186, 187, 181), (181, 180, 186), (189, 186, 180), (180, 183, 189), (190, 189, 183), (183, 184, 190), (193, 194, 188), (188, 187, 193), (197, 196, 190), (190, 191, 197), (194, 197, 191), (191, 188, 194), (192, 193, 187), (187, 186, 192), (195, 192, 186), (186, 189, 195), (196, 195, 189), (189, 190, 196), (199, 200, 194), (194, 193, 199), (203, 202, 196), (196, 197, 203), (200, 203, 197), (197, 194, 200), (198, 199, 193), (193, 192, 198), (201, 198, 192), (192, 195, 201), (202, 201, 195), (195, 196, 202), (204, 205, 200), (200, 199, 204), (207, 206, 202), (202, 203, 207), (205, 207, 203), (203, 200, 205), (199, 198, 204), (206, 204, 198), (198, 201, 206), (201, 202, 206), (208, 209, 205), (205, 204, 208), (209, 210, 206), (206, 207, 209), (207, 205, 209), (210, 208, 204), (204, 206, 210), (167, 169, 211), (106, 212, 175), (109, 212, 106), (107, 176, 214), (107, 214, 110), (92, 94, 153), (215, 213, 214), (214, 176, 215), (175, 212, 213), (213, 215, 175), (172, 216, 174), (172, 171, 216), (105, 174, 176), (216, 215, 176), (215, 216, 175), (153, 149, 92), (109, 217, 212), (214, 217, 110), (213, 217, 214), (212, 217, 213), (93, 95, 219), (219, 218, 92), (92, 93, 219), (223, 220, 221), (220, 223, 222), (225, 220, 224), (220, 225, 221), (227, 221, 225), (221, 227, 223), (226, 223, 227), (223, 226, 222), (230, 229, 231), (229, 230, 228), (228, 222, 229), (222, 228, 220), (230, 220, 228), (220, 230, 224), (231, 224, 230), (224, 231, 226), (229, 226, 231), (226, 229, 222), (233, 224, 232), (224, 233, 225), (225, 235, 227), (225, 243, 235), (225, 233, 243), (234, 227, 235), (227, 234, 226), (240, 226, 234), (226, 232, 224), (240, 232, 226), (237, 232, 236), (232, 237, 233), (239, 243, 242), (243, 239, 235), (238, 235, 239), (235, 238, 234), (241, 234, 238), (234, 241, 240), (236, 240, 241), (240, 236, 232), (233, 242, 243), (242, 233, 237), (247, 242, 249), (242, 247, 239), (246, 239, 247), (239, 246, 238), (248, 238, 246), (238, 248, 241), (245, 236, 244), (236, 245, 237), (244, 241, 248), (241, 244, 236), (249, 237, 245), (237, 249, 242), (253, 249, 255), (249, 253, 247), (252, 247, 253), (247, 252, 246), (254, 246, 252), (246, 254, 248), (250, 248, 254), (248, 250, 244), (251, 244, 250), (244, 251, 245), (255, 245, 251), (245, 255, 249), (257, 255, 259), (255, 257, 253), (256, 253, 257), (253, 256, 252), (258, 252, 256), (252, 258, 254), (218, 254, 258), (254, 218, 250), (219, 250, 218), (250, 219, 251), (259, 251, 219), (251, 259, 255), (260, 257, 261), (257, 260, 256), (262, 256, 260), (256, 262, 258), (263, 219, 95), (219, 263, 259), (263, 265, 261), (265, 263, 267), (264, 261, 265), (261, 264, 260), (266, 260, 264), (260, 266, 262), (96, 262, 266), (262, 96, 94), (95, 267, 263), (267, 95, 97), (259, 261, 257), (261, 259, 263), (269, 267, 271), (267, 269, 265), (268, 265, 269), (265, 268, 264), (270, 264, 268), (264, 270, 266), (98, 266, 270), (266, 98, 96), (271, 97, 99), (97, 271, 267), (273, 271, 275), (271, 273, 269), (272, 269, 273), (269, 272, 268), (274, 268, 272), (268, 274, 270), (100, 270, 274), (270, 100, 98), (275, 99, 101), (99, 275, 271), (277, 275, 279), (275, 277, 273), (276, 273, 277), (273, 276, 272), (278, 272, 276), (272, 278, 274), (102, 274, 278), (274, 102, 100), (279, 101, 103), (101, 279, 275), (317, 318, 319), (282, 276, 280), (276, 282, 320), (108, 278, 320), (278, 108, 102), (320, 104, 108), (104, 320, 282), (283, 103, 105), (103, 283, 279), (325, 283, 285), (325, 284, 280), (106, 280, 284), (280, 106, 282), (282, 106, 104), (285, 105, 107), (288, 281, 287), (281, 288, 283), (279, 283, 288), (276, 286, 280), (287, 280, 286), (280, 287, 281), (290, 279, 291), (279, 290, 277), (289, 277, 290), (277, 289, 276), (294, 287, 293), (287, 294, 288), (291, 288, 294), (288, 291, 279), (292, 276, 289), (276, 292, 286), (293, 286, 292), (286, 293, 287), (296, 291, 297), (291, 296, 290), (300, 293, 299), (293, 300, 294), (297, 294, 300), (294, 297, 291), (295, 290, 296), (290, 295, 289), (298, 289, 295), (289, 298, 292), (299, 292, 298), (292, 299, 293), (302, 297, 303), (297, 302, 296), (306, 299, 305), (299, 306, 300), (303, 300, 306), (300, 303, 297), (301, 296, 302), (296, 301, 295), (304, 295, 301), (295, 304, 298), (305, 298, 304), (298, 305, 299), (308, 303, 309), (303, 308, 302), (312, 305, 311), (305, 312, 306), (309, 306, 312), (306, 309, 303), (307, 302, 308), (302, 307, 301), (310, 301, 307), (301, 310, 304), (311, 304, 310), (304, 311, 305), (313, 309, 314), (309, 313, 308), (316, 311, 315), (311, 316, 312), (314, 312, 316), (312, 314, 309), (308, 313, 307), (315, 307, 313), (307, 315, 310), (310, 315, 311), (317, 314, 318), (314, 317, 313), (318, 315, 319), (315, 318, 316), (316, 318, 314), (319, 313, 317), (313, 319, 315), (276, 320, 278), (106, 284, 321), (109, 106, 321), (107, 323, 285), (107, 110, 323), (218, 262, 94), (324, 323, 322), (323, 324, 285), (284, 322, 321), (322, 284, 324), (281, 283, 325), (281, 325, 280), (105, 285, 283), (325, 285, 324), (324, 284, 325), (262, 218, 258), (218, 94, 92), (109, 321, 217), (323, 110, 217), (322, 323, 217), (321, 322, 217), (342, 341, 335), (335, 332, 343), (347, 337, 326), (327, 336, 326), (337, 328, 326), (339, 340, 337), (337, 346, 339), (346, 338, 339), (344, 345, 329), (329, 338, 344), (340, 330, 328), (328, 337, 340), (342, 343, 340), (340, 339, 342), (341, 342, 339), (339, 338, 341), (331, 341, 338), (338, 329, 331), (330, 340, 343), (343, 332, 330), (329, 345, 333), (333, 345, 334), (345, 344, 336), (336, 327, 334), (345, 336, 334), (331, 335, 341), (335, 343, 342), (344, 338, 346), (337, 347, 346), (336, 344, 346), (347, 336, 346), (336, 347, 326), (354, 335, 353), (335, 355, 332), (359, 326, 349), (327, 326, 348), (349, 326, 328), (351, 349, 352), (349, 351, 358), (358, 351, 350), (356, 329, 357), (329, 356, 350), (352, 328, 330), (328, 352, 349), (354, 352, 355), (352, 354, 351), (353, 351, 354), (351, 353, 350), (331, 350, 353), (350, 331, 329), (330, 355, 352), (355, 330, 332), (329, 333, 357), (333, 334, 357), (357, 348, 356), (348, 334, 327), (357, 334, 348), (331, 353, 335), (335, 354, 355), (356, 358, 350), (349, 358, 359), (348, 358, 356), (359, 358, 348), (348, 326, 359)])
me_cylinder.polygons.foreach_set('material_index', [1, 1, 1, 1, 1, 1, 1, 1, 1, 1, 1, 1, 1, 1, 1, 1, 1, 1, 1, 1, 1, 1, 1, 1, 1, 1, 1, 1, 1, 1, 1, 1, 1, 1, 1, 1, 1, 1, 1, 1, 1, 1, 1, 1, 1, 1, 1, 1, 1, 1, 1, 1, 1, 1, 1, 1, 1, 1, 1, 1, 1, 1, 1, 1, 1, 1, 1, 1, 1, 1, 1, 1, 1, 1, 1, 1, 0, 0, 0, 0, 0, 0, 0, 0, 0, 0, 0, 0, 0, 0, 0, 0, 0, 0, 0, 0, 0, 0, 0, 0, 0, 0, 0, 0, 0, 0, 0, 0, 0, 0, 0, 0, 0, 0, 0, 0, 0, 0, 0, 0, 0, 0, 0, 0, 0, 0, 0, 0, 0, 0, 0, 0, 0, 0, 0, 0, 0, 0, 0, 0, 0, 0, 0, 0, 0, 0, 0, 0, 2, 2, 2, 2, 2, 2, 2, 2, 2, 2, 2, 2, 2, 2, 2, 2, 2, 2, 2, 2, 2, 2, 2, 2, 2, 2, 2, 2, 2, 2, 2, 2, 2, 2, 2, 2, 2, 2, 2, 2, 2, 2, 2, 2, 2, 2, 2, 2, 2, 2, 2, 2, 2, 2, 2, 2, 2, 2, 2, 2, 2, 2, 2, 2, 2, 2, 2, 2, 2, 2, 2, 2, 2, 2, 2, 2, 2, 2, 2, 2, 2, 2, 2, 2, 2, 2, 2, 2, 2, 2, 2, 2, 2, 2, 2, 2, 2, 2, 2, 2, 2, 2, 2, 2, 2, 2, 2, 2, 2, 2, 2, 2, 2, 2, 2, 2, 2, 2, 2, 2, 2, 2, 2, 2, 2, 2, 2, 2, 2, 2, 2, 2, 2, 2, 2, 2, 2, 2, 2, 2, 2, 2, 2, 2, 2, 2, 2, 2, 2, 2, 2, 2, 2, 2, 2, 2, 2, 2, 2, 2, 2, 2, 2, 2, 2, 2, 2, 2, 2, 2, 2, 2, 2, 2, 2, 2, 2, 2, 2, 2, 2, 2, 2, 2, 2, 2, 2, 2, 2, 2, 2, 2, 2, 2, 2, 2, 2, 2, 2, 2, 2, 2, 2, 2, 2, 2, 2, 2, 2, 2, 2, 2, 2, 2, 2, 2, 2, 2, 2, 2, 2, 2, 2, 2, 2, 2, 2, 2, 2, 2, 2, 2, 2, 2, 2, 2, 2, 2, 2, 2, 2, 2, 2, 2, 2, 2, 2, 2, 2, 2, 2, 2, 2, 2, 2, 2, 2, 2, 2, 2, 2, 2, 2, 2, 2, 2, 2, 2, 2, 2, 2, 2, 2, 2, 2, 2, 2, 2, 2, 2, 2, 2, 2, 2, 2, 2, 2, 2, 2, 2, 2, 2, 2, 2, 2, 2, 2, 2, 2, 2, 2, 2, 2, 2, 2, 2, 2, 2, 2, 2, 2, 2, 2, 2, 2, 2, 2, 2, 2, 2, 2, 2, 2, 2, 2, 2, 2, 2, 2, 2, 2, 2, 2, 2, 2, 2, 2, 2, 2, 2, 2, 2, 2, 2, 2, 2, 2, 2, 2, 2, 2, 2, 2, 2, 2, 2, 2, 2, 2, 2, 2, 2, 2, 2, 2, 2, 2, 2, 2, 2, 2, 2, 2, 2, 2, 2, 2, 2, 2, 2, 2, 2, 2, 2, 2, 2, 2, 2, 2, 2, 2, 2, 2, 2, 2, 2, 2, 2, 2, 2, 2, 2, 2, 2, 2, 2, 2, 2, 2, 2, 2, 2, 2, 2, 2, 2, 2, 2, 2, 2, 2, 2, 2, 2, 2, 2, 2, 2, 2, 2, 2, 2, 2, 2, 2, 2, 2, 2, 2, 2, 2, 2, 2, 2, 2, 2, 2, 2, 2, 2, 2, 2, 2, 2, 2, 2, 2, 2, 2, 2, 2, 2, 2, 2, 2, 2, 2, 2, 2, 2, 2, 2, 2, 2, 2, 2, 2, 2, 2, 2, 2, 2, 2, 2, 2, 2, 2, 2, 2, 2, 2, 2, 2, 2, 2, 2, 2, 2, 2, 2, 2, 2, 2, 2, 2, 2, 2, 2, 2, 2, 2, 2, 2, 2, 2, 2, 2, 2, 2, 2, 2, 2, 2, 2, 2, 2, 2, 2, 2, 2, 2, 2, 2, 2, 2, 2, 2, 2, 2, 2, 2, 2, 2])
_uv = me_cylinder.uv_layers.new(name='UVTex')
_uv.uv.foreach_set('vector', [0.8694, 0.2108, 0.8924, 0.2393, 0.9009, 0.2004, 0.8694, 0.2108, 0.9009, 0.2004, 0.8778, 0.1719, 0.8694, 0.2108, 0.8778, 0.1719, 0.8463, 0.1823, 0.8694, 0.2108, 0.8463, 0.1823, 0.8379, 0.2213, 0.8694, 0.2108, 0.8379, 0.2213, 0.861, 0.2498, 0.8694, 0.2108, 0.861, 0.2498, 0.8924, 0.2393, 0.8694, 0.2108, 0.8835, 0.2061, 0.8797, 0.2236, 0.8694, 0.2108, 0.8732, 0.1933, 0.8835, 0.2061, 0.8694, 0.2108, 0.859, 0.198, 0.8732, 0.1933, 0.8694, 0.2108, 0.8553, 0.2155, 0.859, 0.198, 0.8694, 0.2108, 0.8656, 0.2283, 0.8553, 0.2155, 0.8656, 0.2283, 0.8694, 0.2108, 0.8797, 0.2236, 0.7441, 0.01437, 0.7441, 0.4113, 0.7441, 0.01437, 0.7441, 0.01437, 0.7441, 0.4113, 0.7441, 0.4113, 0.8338, 0.9839, 0.8045, 0.9839, 0.8338, 0.6807, 0.8338, 0.6807, 0.8045, 0.9839, 0.8045, 0.6807, 0.7824, 0.01437, 0.7441, 0.4113, 0.7824, 0.4113, 0.7824, 0.01437, 0.7441, 0.01437, 0.7441, 0.4113, 0.7824, 0.01437, 0.7441, 0.01437, 0.7824, 0.01437, 0.7824, 0.01437, 0.7441, 0.01437, 0.7441, 0.01437, 0.7824, 0.4113, 0.7441, 0.4113, 0.7824, 0.4113, 0.7824, 0.4113, 0.7441, 0.4113, 0.7441, 0.4113, 0.9854, 0.4113, 0.9854, 0.01437, 0.9854, 0.4113, 0.9854, 0.4113, 0.9854, 0.01437, 0.9854, 0.01437, 0.9526, 0.6807, 0.9888, 0.9839, 0.9526, 0.9839, 0.9526, 0.6807, 0.9888, 0.6807, 0.9888, 0.9839, 0.9379, 0.4113, 0.9854, 0.01437, 0.9379, 0.01437, 0.9379, 0.4113, 0.9854, 0.4113, 0.9854, 0.01437, 0.9379, 0.01437, 0.9854, 0.01437, 0.9379, 0.01437, 0.9379, 0.01437, 0.9854, 0.01437, 0.9854, 0.01437, 0.9379, 0.4113, 0.9854, 0.4113, 0.9379, 0.4113, 0.9379, 0.4113, 0.9854, 0.4113, 0.9854, 0.4113, 0.9379, 0.4113, 0.7824, 0.4113, 0.9379, 0.4113, 0.9379, 0.4113, 0.7824, 0.4113, 0.7824, 0.4113, 0.9379, 0.01437, 0.7824, 0.01437, 0.9379, 0.01437, 0.9379, 0.01437, 0.7824, 0.01437, 0.7824, 0.01437, 0.9379, 0.4113, 0.7824, 0.01437, 0.7824, 0.4113, 0.9379, 0.4113, 0.9379, 0.01437, 0.7824, 0.01437, 0.9526, 0.9839, 0.8338, 0.6807, 0.9526, 0.6807, 0.9526, 0.9839, 0.8338, 0.9839, 0.8338, 0.6807, 0.8656, 0.2283, 0.8797, 0.2236, 0.8797, 0.2236, 0.8656, 0.2283, 0.8656, 0.2283, 0.8797, 0.2236, 0.8553, 0.2155, 0.8656, 0.2283, 0.8656, 0.2283, 0.8553, 0.2155, 0.8553, 0.2155, 0.8656, 0.2283, 0.859, 0.198, 0.8553, 0.2155, 0.8553, 0.2155, 0.859, 0.198, 0.859, 0.198, 0.8553, 0.2155, 0.8732, 0.1933, 0.859, 0.198, 0.859, 0.198, 0.8732, 0.1933, 0.8732, 0.1933, 0.859, 0.198, 0.8835, 0.2061, 0.8732, 0.1933, 0.8732, 0.1933, 0.8835, 0.2061, 0.8835, 0.2061, 0.8732, 0.1933, 0.8797, 0.2236, 0.8835, 0.2061, 0.8835, 0.2061, 0.8797, 0.2236, 0.8797, 0.2236, 0.8835, 0.2061, 0.8924, 0.2393, 0.8835, 0.2061, 0.9009, 0.2004, 0.8924, 0.2393, 0.8797, 0.2236, 0.8835, 0.2061, 0.9009, 0.2004, 0.8732, 0.1933, 0.8778, 0.1719, 0.9009, 0.2004, 0.8835, 0.2061, 0.8732, 0.1933, 0.8778, 0.1719, 0.859, 0.198, 0.8463, 0.1823, 0.8778, 0.1719, 0.8732, 0.1933, 0.859, 0.198, 0.8463, 0.1823, 0.8553, 0.2155, 0.8379, 0.2213, 0.8463, 0.1823, 0.859, 0.198, 0.8553, 0.2155, 0.8379, 0.2213, 0.8656, 0.2283, 0.861, 0.2498, 0.8379, 0.2213, 0.8553, 0.2155, 0.8656, 0.2283, 0.8797, 0.2236, 0.8924, 0.2393, 0.861, 0.2498, 0.861, 0.2498, 0.8656, 0.2283, 0.8797, 0.2236, 0.861, 0.2498, 0.8924, 0.2393, 0.8924, 0.2393, 0.8924, 0.2393, 0.861, 0.2498, 0.861, 0.2498, 0.8379, 0.2213, 0.861, 0.2498, 0.8379, 0.2213, 0.8379, 0.2213, 0.861, 0.2498, 0.861, 0.2498, 0.8463, 0.1823, 0.8379, 0.2213, 0.8463, 0.1823, 0.8463, 0.1823, 0.8379, 0.2213, 0.8379, 0.2213, 0.8778, 0.1719, 0.8463, 0.1823, 0.8778, 0.1719, 0.8778, 0.1719, 0.8463, 0.1823, 0.8463, 0.1823, 0.9009, 0.2004, 0.8778, 0.1719, 0.9009, 0.2004, 0.9009, 0.2004, 0.8778, 0.1719, 0.8778, 0.1719, 0.8924, 0.2393, 0.9009, 0.2004, 0.8924, 0.2393, 0.8924, 0.2393, 0.9009, 0.2004, 0.9009, 0.2004, 0.3525, 0.8962, 0.4109, 0.908, 0.4101, 0.8863, 0.3525, 0.8962, 0.4101, 0.8863, 0.4101, 0.8863, 0.4101, 0.8863, 0.4109, 0.908, 0.3525, 0.8962, 0.7313, 0.9042, 0.7251, 0.8906, 0.7481, 0.8904, 0.7478, 0.9041, 0.7313, 0.9042, 0.7481, 0.8904, 0.7561, 0.9042, 0.7495, 0.9043, 0.7417, 0.8906, 0.7276, 0.9043, 0.7314, 0.8906, 0.7251, 0.8906, 0.7495, 0.9043, 0.7379, 0.9043, 0.7417, 0.8906, 0.7276, 0.9043, 0.7366, 0.9043, 0.7314, 0.8906, 0.7426, 0.9042, 0.7584, 0.8904, 0.7354, 0.8906, 0.7366, 0.9043, 0.7465, 0.9042, 0.7314, 0.8906, 0.7426, 0.9042, 0.7579, 0.9041, 0.7584, 0.8904, 0.7747, 0.9061, 0.7747, 0.899, 0.7748, 0.8867, 0.7748, 0.8867, 0.7747, 0.8997, 0.7747, 0.9061, 0.7747, 0.9156, 0.7747, 0.9061, 0.7747, 0.8997, 0.7747, 0.8997, 0.7748, 0.8867, 0.7748, 0.8894, 0.7748, 0.8867, 0.7747, 0.899, 0.7748, 0.8867, 0.7748, 0.8867, 0.7748, 0.8805, 0.7748, 0.8867, 0.7748, 0.8894, 0.7748, 0.8867, 0.7748, 0.8805, 0.7748, 0.8805, 0.7748, 0.8867, 0.7748, 0.8873, 0.7748, 0.8867, 0.7747, 0.899, 0.7747, 0.9061, 0.7747, 0.9061, 0.7747, 0.9011, 0.7748, 0.8867, 0.7748, 0.8873, 0.7748, 0.8867, 0.7747, 0.9011, 0.7747, 0.9011, 0.7747, 0.9061, 0.7747, 0.9156, 0.746, 0.897, 0.7717, 0.8969, 0.76, 0.9063, 0.746, 0.897, 0.7599, 0.9063, 0.7716, 0.8969, 0.746, 0.897, 0.7601, 0.8873, 0.7717, 0.8969, 0.746, 0.897, 0.7716, 0.8969, 0.76, 0.8873, 0.746, 0.897, 0.7322, 0.8873, 0.7601, 0.8873, 0.746, 0.897, 0.76, 0.8873, 0.7321, 0.8872, 0.746, 0.897, 0.7208, 0.8969, 0.7322, 0.8873, 0.746, 0.897, 0.7321, 0.8872, 0.7207, 0.8969, 0.746, 0.897, 0.7321, 0.9062, 0.7208, 0.8969, 0.746, 0.897, 0.7207, 0.8969, 0.732, 0.9062, 0.746, 0.897, 0.76, 0.9063, 0.7321, 0.9062, 0.746, 0.897, 0.732, 0.9062, 0.7599, 0.9063, 0.7326, 0.9038, 0.7594, 0.9037, 0.7593, 0.8908, 0.7326, 0.9038, 0.7593, 0.8908, 0.7325, 0.8909, 0.7535, 0.9039, 0.7719, 0.9038, 0.7718, 0.8909, 0.7535, 0.9039, 0.7718, 0.8909, 0.7533, 0.891, 0.7432, 0.9039, 0.7244, 0.9039, 0.7432, 0.8909, 0.7244, 0.9039, 0.7243, 0.891, 0.7432, 0.8909, 0.7439, 0.9037, 0.7171, 0.9039, 0.7438, 0.8908, 0.7171, 0.9039, 0.717, 0.8909, 0.7438, 0.8908, 0.7629, 0.9036, 0.7439, 0.9037, 0.7627, 0.8907, 0.7439, 0.9037, 0.7438, 0.8908, 0.7627, 0.8907, 0.7542, 0.9037, 0.7732, 0.9036, 0.7731, 0.8907, 0.7542, 0.9037, 0.7731, 0.8907, 0.7542, 0.8908, 0.7184, 0.8892, 0.7184, 0.8994, 0.7747, 0.8997, 0.7184, 0.8892, 0.7747, 0.8997, 0.7748, 0.8894, 0.7184, 0.8994, 0.7183, 0.9154, 0.7747, 0.9156, 0.7184, 0.8994, 0.7747, 0.9156, 0.7747, 0.8997, 0.7184, 0.8871, 0.7184, 0.8802, 0.7748, 0.8805, 0.7184, 0.8871, 0.7748, 0.8805, 0.7748, 0.8873, 0.7184, 0.8802, 0.7184, 0.8892, 0.7748, 0.8805, 0.7184, 0.8892, 0.7748, 0.8894, 0.7748, 0.8805, 0.7184, 0.9008, 0.7184, 0.8871, 0.7747, 0.9011, 0.7184, 0.8871, 0.7748, 0.8873, 0.7747, 0.9011, 0.7183, 0.9154, 0.7184, 0.9008, 0.7747, 0.9011, 0.7183, 0.9154, 0.7747, 0.9011, 0.7747, 0.9156, 0.5462, 0.8858, 0.5467, 0.911, 0.6887, 0.9098, 0.5462, 0.8858, 0.6887, 0.9098, 0.6877, 0.8868, 0.5462, 0.8858, 0.5462, 0.8858, 0.6877, 0.8868, 0.5462, 0.8858, 0.6877, 0.8868, 0.6877, 0.8868, 0.5467, 0.911, 0.5462, 0.8858, 0.6887, 0.9098, 0.5462, 0.8858, 0.6877, 0.8868, 0.6887, 0.9098, 0.5467, 0.911, 0.4109, 0.908, 0.5462, 0.8858, 0.4109, 0.908, 0.4101, 0.8863, 0.5462, 0.8858, 0.4101, 0.8863, 0.5462, 0.8858, 0.4101, 0.8863, 0.5462, 0.8858, 0.5462, 0.8858, 0.4101, 0.8863, 0.4109, 0.908, 0.5467, 0.911, 0.5462, 0.8858, 0.4109, 0.908, 0.5462, 0.8858, 0.4101, 0.8863, 0.3484, 0.9666, 0.406, 0.9567, 0.4068, 0.9784, 0.3484, 0.9666, 0.406, 0.9567, 0.406, 0.9567, 0.406, 0.9567, 0.3484, 0.9666, 0.4068, 0.9784, 0.5421, 0.9562, 0.6846, 0.9802, 0.5426, 0.9814, 0.5421, 0.9562, 0.6836, 0.9572, 0.6846, 0.9802, 0.5421, 0.9562, 0.6836, 0.9572, 0.5421, 0.9562, 0.5421, 0.9562, 0.6836, 0.9572, 0.6836, 0.9572, 0.5426, 0.9814, 0.6846, 0.9802, 0.5421, 0.9562, 0.5421, 0.9562, 0.6846, 0.9802, 0.6836, 0.9572, 0.5426, 0.9814, 0.5421, 0.9562, 0.4068, 0.9784, 0.4068, 0.9784, 0.5421, 0.9562, 0.406, 0.9567, 0.406, 0.9567, 0.406, 0.9567, 0.5421, 0.9562, 0.5421, 0.9562, 0.406, 0.9567, 0.5421, 0.9562, 0.4068, 0.9784, 0.5421, 0.9562, 0.5426, 0.9814, 0.4068, 0.9784, 0.406, 0.9567, 0.5421, 0.9562, 0.3653, 0.01098, 0.4941, 0.01158, 0.4953, 0.01154, 0.4953, 0.01154, 0.403, 0.01154, 0.3653, 0.01098, 0.05582, 0.05128, 0.1105, 0.05027, 0.1105, 0.01099, 0.1105, 0.01099, 0.05582, 0.01199, 0.05582, 0.05128, 0.007284, 0.05128, 0.05582, 0.05128, 0.05582, 0.01199, 0.05582, 0.01199, 0.007284, 0.01199, 0.007284, 0.05128, 0.4033, 0.08016, 0.3653, 0.08063, 0.3653, 0.01098, 0.3653, 0.01098, 0.403, 0.01154, 0.4033, 0.08016, 0.4708, 0.04662, 0.4235, 0.04662, 0.4238, 0.01092, 0.4238, 0.01092, 0.471, 0.01175, 0.4708, 0.04662, 0.471, 0.01175, 0.4238, 0.01092, 0.403, 0.01154, 0.403, 0.01154, 0.4953, 0.01154, 0.471, 0.01175, 0.4708, 0.04662, 0.471, 0.01175, 0.4953, 0.01154, 0.4953, 0.01154, 0.4948, 0.08051, 0.4708, 0.04662, 0.4235, 0.04662, 0.4708, 0.04662, 0.4948, 0.08051, 0.4948, 0.08051, 0.4033, 0.08016, 0.4235, 0.04662, 0.4238, 0.01092, 0.4235, 0.04662, 0.4033, 0.08016, 0.4033, 0.08016, 0.403, 0.01154, 0.4238, 0.01092, 0.04554, 0.07295, 0.08026, 0.07237, 0.1105, 0.05027, 0.1105, 0.05027, 0.05582, 0.05128, 0.04554, 0.07295, 0.05582, 0.05128, 0.007284, 0.05128, 0.01757, 0.07295, 0.05582, 0.05128, 0.01757, 0.07295, 0.03176, 0.07295, 0.05582, 0.05128, 0.03176, 0.07295, 0.04554, 0.07295, 0.4319, 0.1092, 0.404, 0.1094, 0.3653, 0.08063, 0.3653, 0.08063, 0.4033, 0.08016, 0.4319, 0.1092, 0.4486, 0.1092, 0.4319, 0.1092, 0.4033, 0.08016, 0.4033, 0.08016, 0.4948, 0.08051, 0.461, 0.1092, 0.4486, 0.1092, 0.4033, 0.08016, 0.461, 0.1092, 0.08135, 0.1712, 0.107, 0.1508, 0.08026, 0.07237, 0.08026, 0.07237, 0.04554, 0.07295, 0.08135, 0.1712, 0.01582, 0.179, 0.05008, 0.175, 0.03176, 0.07295, 0.03176, 0.07295, 0.01757, 0.07295, 0.01582, 0.179, 0.4319, 0.1973, 0.4029, 0.2182, 0.404, 0.1094, 0.404, 0.1094, 0.4319, 0.1092, 0.4319, 0.1973, 0.4625, 0.1938, 0.4319, 0.1973, 0.4319, 0.1092, 0.4319, 0.1092, 0.4486, 0.1092, 0.4625, 0.1938, 0.489, 0.1906, 0.4625, 0.1938, 0.4486, 0.1092, 0.4486, 0.1092, 0.461, 0.1092, 0.489, 0.1906, 0.04554, 0.07295, 0.03176, 0.07295, 0.05008, 0.175, 0.05008, 0.175, 0.08135, 0.1712, 0.04554, 0.07295, 0.03757, 0.2369, 0.06057, 0.2343, 0.05008, 0.175, 0.05008, 0.175, 0.01582, 0.179, 0.03757, 0.2369, 0.4523, 0.2745, 0.4181, 0.2745, 0.4029, 0.2182, 0.4029, 0.2182, 0.4319, 0.1973, 0.4523, 0.2745, 0.4763, 0.2717, 0.4523, 0.2745, 0.4319, 0.1973, 0.4319, 0.1973, 0.4625, 0.1938, 0.4763, 0.2717, 0.08124, 0.2318, 0.1149, 0.2288, 0.107, 0.1508, 0.107, 0.1508, 0.08135, 0.1712, 0.08124, 0.2318, 0.497, 0.2692, 0.4763, 0.2717, 0.4625, 0.1938, 0.4625, 0.1938, 0.489, 0.1906, 0.497, 0.2692, 0.06057, 0.2343, 0.08124, 0.2318, 0.08135, 0.1712, 0.08135, 0.1712, 0.05008, 0.175, 0.06057, 0.2343, 0.04078, 0.2548, 0.06379, 0.2522, 0.06057, 0.2343, 0.06057, 0.2343, 0.03757, 0.2369, 0.04078, 0.2548, 0.4555, 0.2925, 0.4231, 0.2925, 0.4181, 0.2745, 0.4181, 0.2745, 0.4523, 0.2745, 0.4555, 0.2925, 0.4795, 0.2897, 0.4555, 0.2925, 0.4523, 0.2745, 0.4523, 0.2745, 0.4763, 0.2717, 0.4795, 0.2897, 0.5003, 0.2872, 0.4795, 0.2897, 0.4763, 0.2717, 0.4763, 0.2717, 0.497, 0.2692, 0.5003, 0.2872, 0.08445, 0.2496, 0.1181, 0.2466, 0.1149, 0.2288, 0.1149, 0.2288, 0.08124, 0.2318, 0.08445, 0.2496, 0.06379, 0.2522, 0.08445, 0.2496, 0.08124, 0.2318, 0.08124, 0.2318, 0.06057, 0.2343, 0.06379, 0.2522, 0.04116, 0.3061, 0.08137, 0.3017, 0.06379, 0.2522, 0.06379, 0.2522, 0.04078, 0.2548, 0.04116, 0.3061, 0.4559, 0.3442, 0.4214, 0.3467, 0.4231, 0.2925, 0.4231, 0.2925, 0.4555, 0.2925, 0.4559, 0.3442, 0.4972, 0.3393, 0.4559, 0.3442, 0.4555, 0.2925, 0.4555, 0.2925, 0.4795, 0.2897, 0.4972, 0.3393, 0.5236, 0.339, 0.4972, 0.3393, 0.4795, 0.2897, 0.4795, 0.2897, 0.5003, 0.2872, 0.5236, 0.339, 0.1181, 0.2466, 0.1063, 0.299, 0.1223, 0.2986, 0.1181, 0.2466, 0.08445, 0.2496, 0.1063, 0.299, 0.08137, 0.3017, 0.1063, 0.299, 0.08445, 0.2496, 0.08445, 0.2496, 0.06379, 0.2522, 0.08137, 0.3017, 0.4719, 0.4618, 0.4361, 0.4645, 0.4214, 0.3467, 0.4214, 0.3467, 0.4559, 0.3442, 0.4719, 0.4618, 0.5096, 0.4506, 0.4719, 0.4618, 0.4559, 0.3442, 0.4559, 0.3442, 0.4972, 0.3393, 0.5096, 0.4506, 0.08661, 0.4164, 0.124, 0.4125, 0.1063, 0.299, 0.1063, 0.299, 0.08137, 0.3017, 0.08661, 0.4164, 0.08661, 0.4164, 0.05111, 0.4206, 0.05598, 0.4614, 0.05598, 0.4614, 0.08847, 0.4631, 0.08661, 0.4164, 0.4817, 0.5021, 0.4494, 0.5021, 0.4361, 0.4645, 0.4361, 0.4645, 0.4719, 0.4618, 0.4817, 0.5021, 0.5098, 0.4954, 0.4817, 0.5021, 0.4719, 0.4618, 0.4719, 0.4618, 0.5096, 0.4506, 0.5098, 0.4954, 0.5402, 0.4954, 0.5098, 0.4954, 0.5096, 0.4506, 0.5096, 0.4506, 0.5402, 0.4472, 0.5402, 0.4954, 0.124, 0.4125, 0.08661, 0.4164, 0.08847, 0.4631, 0.08847, 0.4631, 0.124, 0.4633, 0.124, 0.4125, 0.08137, 0.3017, 0.04116, 0.3061, 0.05111, 0.4206, 0.05111, 0.4206, 0.08661, 0.4164, 0.08137, 0.3017, 0.05725, 0.4937, 0.08781, 0.4952, 0.08847, 0.4631, 0.08847, 0.4631, 0.05598, 0.4614, 0.05725, 0.4937, 0.483, 0.5346, 0.4521, 0.5346, 0.4494, 0.5021, 0.4494, 0.5021, 0.4817, 0.5021, 0.483, 0.5346, 0.5077, 0.5346, 0.483, 0.5346, 0.4817, 0.5021, 0.4817, 0.5021, 0.5098, 0.4954, 0.5077, 0.5346, 0.5402, 0.5346, 0.5077, 0.5346, 0.5098, 0.4954, 0.5098, 0.4954, 0.5402, 0.4954, 0.5402, 0.5346, 0.08781, 0.4952, 0.124, 0.4953, 0.124, 0.4633, 0.124, 0.4633, 0.08847, 0.4631, 0.08781, 0.4952, 0.05458, 0.5304, 0.09174, 0.5321, 0.08781, 0.4952, 0.08781, 0.4952, 0.05725, 0.4937, 0.05458, 0.5304, 0.4803, 0.5716, 0.4677, 0.5716, 0.4521, 0.5346, 0.4521, 0.5346, 0.483, 0.5346, 0.4803, 0.5716, 0.5049, 0.5716, 0.4803, 0.5716, 0.483, 0.5346, 0.483, 0.5346, 0.5077, 0.5346, 0.5049, 0.5716, 0.5402, 0.5816, 0.5049, 0.5716, 0.5077, 0.5346, 0.5077, 0.5346, 0.5402, 0.5346, 0.5402, 0.5816, 0.09174, 0.5321, 0.124, 0.5372, 0.124, 0.4953, 0.124, 0.4953, 0.08781, 0.4952, 0.09174, 0.5321, 0.05403, 0.5624, 0.04282, 0.5966, 0.09174, 0.5321, 0.09174, 0.5321, 0.05458, 0.5304, 0.05403, 0.5624, 0.4555, 0.6377, 0.4675, 0.6051, 0.4677, 0.5716, 0.4677, 0.5716, 0.4803, 0.5716, 0.4555, 0.6377, 0.497, 0.6165, 0.4555, 0.6377, 0.4803, 0.5716, 0.4803, 0.5716, 0.5049, 0.5716, 0.497, 0.6165, 0.5402, 0.624, 0.497, 0.6165, 0.5049, 0.5716, 0.5049, 0.5716, 0.5402, 0.5816, 0.5402, 0.624, 0.04282, 0.5966, 0.124, 0.577, 0.124, 0.5372, 0.124, 0.5372, 0.09174, 0.5321, 0.04282, 0.5966, 0.271, 0.4607, 0.2611, 0.4432, 0.3112, 0.4426, 0.4947, 0.679, 0.4646, 0.6779, 0.4555, 0.6377, 0.4555, 0.6377, 0.4966, 0.6293, 0.4947, 0.679, 0.5402, 0.6372, 0.4966, 0.6293, 0.497, 0.6165, 0.497, 0.6165, 0.5402, 0.624, 0.5402, 0.6372, 0.4966, 0.6293, 0.5402, 0.6372, 0.5402, 0.6789, 0.5402, 0.6789, 0.4947, 0.679, 0.4966, 0.6293, 0.04976, 0.6381, 0.124, 0.6349, 0.124, 0.577, 0.124, 0.577, 0.04282, 0.5966, 0.04976, 0.6381, 0.05545, 0.6765, 0.09875, 0.6806, 0.04976, 0.6381, 0.4705, 0.7449, 0.4646, 0.6779, 0.5171, 0.7275, 0.5412, 0.7237, 0.5171, 0.7275, 0.4646, 0.6779, 0.4646, 0.6779, 0.4947, 0.679, 0.5412, 0.7237, 0.4947, 0.679, 0.5402, 0.6789, 0.5412, 0.7237, 0.09875, 0.6806, 0.1224, 0.6769, 0.124, 0.6349, 0.403, 0.7044, 0.4218, 0.6941, 0.4431, 0.7198, 0.4431, 0.7198, 0.4076, 0.7438, 0.403, 0.7044, 0.3775, 0.7177, 0.403, 0.7044, 0.4076, 0.7438, 0.4555, 0.6377, 0.4646, 0.6779, 0.4415, 0.6634, 0.4218, 0.6941, 0.4415, 0.6634, 0.4646, 0.6779, 0.4646, 0.6779, 0.4431, 0.7198, 0.4218, 0.6941, 0.3096, 0.6652, 0.3369, 0.6573, 0.3775, 0.7177, 0.3775, 0.7177, 0.335, 0.7384, 0.3096, 0.6652, 0.4372, 0.5762, 0.4516, 0.5624, 0.4675, 0.6051, 0.4675, 0.6051, 0.4555, 0.6377, 0.4372, 0.5762, 0.3676, 0.6421, 0.3974, 0.6256, 0.4218, 0.6941, 0.4218, 0.6941, 0.403, 0.7044, 0.3676, 0.6421, 0.3369, 0.6573, 0.3676, 0.6421, 0.403, 0.7044, 0.403, 0.7044, 0.3775, 0.7177, 0.3369, 0.6573, 0.4137, 0.6025, 0.4372, 0.5762, 0.4555, 0.6377, 0.4555, 0.6377, 0.4415, 0.6634, 0.4137, 0.6025, 0.3974, 0.6256, 0.4137, 0.6025, 0.4415, 0.6634, 0.4415, 0.6634, 0.4218, 0.6941, 0.3974, 0.6256, 0.3019, 0.6444, 0.3224, 0.6335, 0.3369, 0.6573, 0.3369, 0.6573, 0.3096, 0.6652, 0.3019, 0.6444, 0.351, 0.6204, 0.3869, 0.6035, 0.3974, 0.6256, 0.3974, 0.6256, 0.3676, 0.6421, 0.351, 0.6204, 0.3224, 0.6335, 0.351, 0.6204, 0.3676, 0.6421, 0.3676, 0.6421, 0.3369, 0.6573, 0.3224, 0.6335, 0.4244, 0.5667, 0.4384, 0.5458, 0.4516, 0.5624, 0.4516, 0.5624, 0.4372, 0.5762, 0.4244, 0.5667, 0.4026, 0.5896, 0.4244, 0.5667, 0.4372, 0.5762, 0.4372, 0.5762, 0.4137, 0.6025, 0.4026, 0.5896, 0.3869, 0.6035, 0.4026, 0.5896, 0.4137, 0.6025, 0.4137, 0.6025, 0.3974, 0.6256, 0.3869, 0.6035, 0.2804, 0.6185, 0.3059, 0.6117, 0.3224, 0.6335, 0.3224, 0.6335, 0.3019, 0.6444, 0.2804, 0.6185, 0.3395, 0.596, 0.3644, 0.586, 0.3869, 0.6035, 0.3869, 0.6035, 0.351, 0.6204, 0.3395, 0.596, 0.3059, 0.6117, 0.3395, 0.596, 0.351, 0.6204, 0.351, 0.6204, 0.3224, 0.6335, 0.3059, 0.6117, 0.4112, 0.5417, 0.4269, 0.5166, 0.4384, 0.5458, 0.4384, 0.5458, 0.4244, 0.5667, 0.4112, 0.5417, 0.3826, 0.5716, 0.4112, 0.5417, 0.4244, 0.5667, 0.4244, 0.5667, 0.4026, 0.5896, 0.3826, 0.5716, 0.3644, 0.586, 0.3826, 0.5716, 0.4026, 0.5896, 0.4026, 0.5896, 0.3869, 0.6035, 0.3644, 0.586, 0.278, 0.5552, 0.2985, 0.5383, 0.3059, 0.6117, 0.3059, 0.6117, 0.2804, 0.6185, 0.278, 0.5552, 0.3175, 0.5228, 0.345, 0.5222, 0.3644, 0.586, 0.3644, 0.586, 0.3395, 0.596, 0.3175, 0.5228, 0.2985, 0.5383, 0.3175, 0.5228, 0.3395, 0.596, 0.3395, 0.596, 0.3059, 0.6117, 0.2985, 0.5383, 0.3716, 0.4943, 0.3836, 0.4763, 0.4269, 0.5166, 0.4269, 0.5166, 0.4112, 0.5417, 0.3716, 0.4943, 0.3576, 0.5089, 0.3716, 0.4943, 0.4112, 0.5417, 0.4112, 0.5417, 0.3826, 0.5716, 0.3576, 0.5089, 0.345, 0.5222, 0.3576, 0.5089, 0.3826, 0.5716, 0.3826, 0.5716, 0.3644, 0.586, 0.345, 0.5222, 0.2261, 0.5312, 0.2747, 0.4971, 0.2985, 0.5383, 0.2985, 0.5383, 0.278, 0.5552, 0.2261, 0.5312, 0.2973, 0.4923, 0.3333, 0.4892, 0.345, 0.5222, 0.345, 0.5222, 0.3175, 0.5228, 0.2973, 0.4923, 0.2747, 0.4971, 0.2973, 0.4923, 0.3175, 0.5228, 0.3175, 0.5228, 0.2985, 0.5383, 0.2747, 0.4971, 0.278, 0.5552, 0.2536, 0.5699, 0.2261, 0.5312, 0.3333, 0.4892, 0.3543, 0.482, 0.3716, 0.4943, 0.3716, 0.4943, 0.3576, 0.5089, 0.3333, 0.4892, 0.3576, 0.5089, 0.345, 0.5222, 0.3333, 0.4892, 0.271, 0.4607, 0.3112, 0.4426, 0.2747, 0.4971, 0.2747, 0.4971, 0.2261, 0.5312, 0.271, 0.4607, 0.3112, 0.4426, 0.3366, 0.4425, 0.3333, 0.4892, 0.3333, 0.4892, 0.2973, 0.4923, 0.3112, 0.4426, 0.2973, 0.4923, 0.2747, 0.4971, 0.3112, 0.4426, 0.3366, 0.4425, 0.3519, 0.4414, 0.3543, 0.482, 0.3543, 0.482, 0.3333, 0.4892, 0.3366, 0.4425, 0.4555, 0.6377, 0.497, 0.6165, 0.4966, 0.6293, 0.5412, 0.7237, 0.5289, 0.7561, 0.5171, 0.7275, 0.5412, 0.756, 0.5289, 0.7561, 0.5412, 0.7237, 0.1224, 0.6769, 0.09875, 0.6806, 0.1045, 0.7125, 0.1224, 0.6769, 0.1045, 0.7125, 0.1224, 0.7127, 0.5236, 0.339, 0.5402, 0.4472, 0.5096, 0.4506, 0.08135, 0.6935, 0.09228, 0.7199, 0.1045, 0.7125, 0.1045, 0.7125, 0.09875, 0.6806, 0.08135, 0.6935, 0.5171, 0.7275, 0.5289, 0.7561, 0.5119, 0.7673, 0.5119, 0.7673, 0.5009, 0.7406, 0.5171, 0.7275, 0.4431, 0.7198, 0.4705, 0.7449, 0.4076, 0.7438, 0.4431, 0.7198, 0.4646, 0.6779, 0.4705, 0.7449, 0.124, 0.6349, 0.04976, 0.6381, 0.09875, 0.6806, 0.05545, 0.6765, 0.08135, 0.6935, 0.09875, 0.6806, 0.5009, 0.7406, 0.4705, 0.7449, 0.5171, 0.7275, 0.5096, 0.4506, 0.4972, 0.3393, 0.5236, 0.339, 0.5412, 0.756, 0.5412, 0.7772, 0.5289, 0.7561, 0.1045, 0.7125, 0.1224, 0.7334, 0.1224, 0.7127, 0.09228, 0.7199, 0.1224, 0.7334, 0.1045, 0.7125, 0.5289, 0.7561, 0.5412, 0.7772, 0.5119, 0.7673, 0.1063, 0.299, 0.124, 0.4125, 0.142, 0.2986, 0.5593, 0.2014, 0.5589, 0.3391, 0.5236, 0.339, 0.5236, 0.339, 0.5234, 0.2018, 0.5593, 0.2014, 0.7151, 0.01291, 0.5876, 0.01245, 0.5876, 0.01245, 0.5876, 0.01245, 0.7151, 0.01291, 0.6751, 0.01283, 0.1922, 0.05128, 0.136, 0.01099, 0.136, 0.05027, 0.136, 0.01099, 0.1922, 0.05128, 0.1922, 0.01199, 0.2408, 0.05128, 0.1922, 0.01199, 0.1922, 0.05128, 0.1922, 0.01199, 0.2408, 0.05128, 0.2408, 0.01199, 0.6751, 0.07774, 0.7151, 0.01291, 0.7151, 0.07795, 0.7151, 0.01291, 0.6751, 0.07774, 0.6751, 0.01283, 0.6078, 0.04825, 0.6541, 0.01259, 0.6541, 0.04825, 0.6541, 0.01259, 0.6078, 0.04825, 0.6078, 0.01259, 0.6078, 0.01259, 0.6751, 0.01283, 0.6541, 0.01259, 0.6751, 0.01283, 0.6078, 0.01259, 0.5876, 0.01245, 0.6078, 0.04825, 0.5876, 0.01245, 0.6078, 0.01259, 0.5876, 0.01245, 0.6078, 0.04825, 0.5876, 0.07832, 0.6541, 0.04825, 0.5876, 0.07832, 0.6078, 0.04825, 0.5876, 0.07832, 0.6541, 0.04825, 0.6751, 0.07774, 0.6541, 0.01259, 0.6751, 0.07774, 0.6541, 0.04825, 0.6751, 0.07774, 0.6541, 0.01259, 0.6751, 0.01283, 0.2025, 0.07295, 0.136, 0.05027, 0.1668, 0.06991, 0.136, 0.05027, 0.2025, 0.07295, 0.1922, 0.05128, 0.1922, 0.05128, 0.2305, 0.07295, 0.2408, 0.05128, 0.1922, 0.05128, 0.2163, 0.07295, 0.2305, 0.07295, 0.1922, 0.05128, 0.2025, 0.07295, 0.2163, 0.07295, 0.6484, 0.1092, 0.7151, 0.07795, 0.6763, 0.108, 0.7151, 0.07795, 0.6484, 0.1092, 0.6751, 0.07774, 0.6317, 0.1092, 0.6751, 0.07774, 0.6484, 0.1092, 0.6751, 0.07774, 0.6193, 0.1092, 0.5876, 0.07832, 0.6317, 0.1092, 0.6193, 0.1092, 0.6751, 0.07774, 0.1667, 0.1712, 0.1668, 0.06991, 0.139, 0.1508, 0.1668, 0.06991, 0.1667, 0.1712, 0.2025, 0.07295, 0.2323, 0.179, 0.2163, 0.07295, 0.198, 0.175, 0.2163, 0.07295, 0.2323, 0.179, 0.2305, 0.07295, 0.6484, 0.1973, 0.6763, 0.108, 0.6827, 0.2195, 0.6763, 0.108, 0.6484, 0.1973, 0.6484, 0.1092, 0.6178, 0.1938, 0.6484, 0.1092, 0.6484, 0.1973, 0.6484, 0.1092, 0.6178, 0.1938, 0.6317, 0.1092, 0.5913, 0.1906, 0.6317, 0.1092, 0.6178, 0.1938, 0.6317, 0.1092, 0.5913, 0.1906, 0.6193, 0.1092, 0.2025, 0.07295, 0.198, 0.175, 0.2163, 0.07295, 0.198, 0.175, 0.2025, 0.07295, 0.1667, 0.1712, 0.2105, 0.2369, 0.198, 0.175, 0.1875, 0.2343, 0.198, 0.175, 0.2105, 0.2369, 0.2323, 0.179, 0.628, 0.2745, 0.6827, 0.2195, 0.6622, 0.2745, 0.6827, 0.2195, 0.628, 0.2745, 0.6484, 0.1973, 0.604, 0.2717, 0.6484, 0.1973, 0.628, 0.2745, 0.6484, 0.1973, 0.604, 0.2717, 0.6178, 0.1938, 0.1668, 0.2318, 0.139, 0.1508, 0.1311, 0.2288, 0.139, 0.1508, 0.1668, 0.2318, 0.1667, 0.1712, 0.5833, 0.2692, 0.6178, 0.1938, 0.604, 0.2717, 0.6178, 0.1938, 0.5833, 0.2692, 0.5913, 0.1906, 0.1875, 0.2343, 0.1667, 0.1712, 0.1668, 0.2318, 0.1667, 0.1712, 0.1875, 0.2343, 0.198, 0.175, 0.2073, 0.2548, 0.1875, 0.2343, 0.1843, 0.2522, 0.1875, 0.2343, 0.2073, 0.2548, 0.2105, 0.2369, 0.6248, 0.2925, 0.6622, 0.2745, 0.6572, 0.2925, 0.6622, 0.2745, 0.6248, 0.2925, 0.628, 0.2745, 0.6008, 0.2897, 0.628, 0.2745, 0.6248, 0.2925, 0.628, 0.2745, 0.6008, 0.2897, 0.604, 0.2717, 0.58, 0.2872, 0.604, 0.2717, 0.6008, 0.2897, 0.604, 0.2717, 0.58, 0.2872, 0.5833, 0.2692, 0.1636, 0.2496, 0.1311, 0.2288, 0.1279, 0.2466, 0.1311, 0.2288, 0.1636, 0.2496, 0.1668, 0.2318, 0.1843, 0.2522, 0.1668, 0.2318, 0.1636, 0.2496, 0.1668, 0.2318, 0.1843, 0.2522, 0.1875, 0.2343, 0.2069, 0.3061, 0.1843, 0.2522, 0.1667, 0.3017, 0.1843, 0.2522, 0.2069, 0.3061, 0.2073, 0.2548, 0.6244, 0.3442, 0.6572, 0.2925, 0.6599, 0.3503, 0.6572, 0.2925, 0.6244, 0.3442, 0.6248, 0.2925, 0.5831, 0.3393, 0.6248, 0.2925, 0.6244, 0.3442, 0.6248, 0.2925, 0.5831, 0.3393, 0.6008, 0.2897, 0.5589, 0.3391, 0.6008, 0.2897, 0.5831, 0.3393, 0.6008, 0.2897, 0.5589, 0.3391, 0.58, 0.2872, 0.142, 0.2986, 0.1279, 0.2466, 0.1227, 0.2987, 0.1279, 0.2466, 0.142, 0.2986, 0.1636, 0.2496, 0.1667, 0.3017, 0.1636, 0.2496, 0.142, 0.2986, 0.1636, 0.2496, 0.1667, 0.3017, 0.1843, 0.2522, 0.6084, 0.4618, 0.6599, 0.3503, 0.6442, 0.4682, 0.6599, 0.3503, 0.6084, 0.4618, 0.6244, 0.3442, 0.5707, 0.4506, 0.6244, 0.3442, 0.6084, 0.4618, 0.6244, 0.3442, 0.5707, 0.4506, 0.5831, 0.3393, 0.1615, 0.4164, 0.142, 0.2986, 0.124, 0.4125, 0.142, 0.2986, 0.1615, 0.4164, 0.1667, 0.3017, 0.1615, 0.4164, 0.1931, 0.4626, 0.198, 0.4218, 0.1931, 0.4626, 0.1615, 0.4164, 0.1596, 0.4631, 0.5986, 0.5021, 0.6442, 0.4682, 0.6309, 0.5058, 0.6442, 0.4682, 0.5986, 0.5021, 0.6084, 0.4618, 0.5705, 0.4954, 0.6084, 0.4618, 0.5986, 0.5021, 0.6084, 0.4618, 0.5705, 0.4954, 0.5707, 0.4506, 0.5402, 0.4954, 0.5707, 0.4506, 0.5705, 0.4954, 0.5707, 0.4506, 0.5402, 0.4954, 0.5402, 0.4472, 0.124, 0.4125, 0.1596, 0.4631, 0.1615, 0.4164, 0.1596, 0.4631, 0.124, 0.4125, 0.124, 0.4633, 0.1667, 0.3017, 0.198, 0.4218, 0.2069, 0.3061, 0.198, 0.4218, 0.1667, 0.3017, 0.1615, 0.4164, 0.1919, 0.4949, 0.1596, 0.4631, 0.1603, 0.4952, 0.1596, 0.4631, 0.1919, 0.4949, 0.1931, 0.4626, 0.5973, 0.5346, 0.6309, 0.5058, 0.6272, 0.5346, 0.6309, 0.5058, 0.5973, 0.5346, 0.5986, 0.5021, 0.5726, 0.5346, 0.5986, 0.5021, 0.5973, 0.5346, 0.5986, 0.5021, 0.5726, 0.5346, 0.5705, 0.4954, 0.5402, 0.5346, 0.5705, 0.4954, 0.5726, 0.5346, 0.5705, 0.4954, 0.5402, 0.5346, 0.5402, 0.4954, 0.1603, 0.4952, 0.124, 0.4633, 0.124, 0.4953, 0.124, 0.4633, 0.1603, 0.4952, 0.1596, 0.4631, 0.1945, 0.5316, 0.1603, 0.4952, 0.1563, 0.5321, 0.1603, 0.4952, 0.1945, 0.5316, 0.1919, 0.4949, 0.6, 0.5716, 0.6272, 0.5346, 0.6126, 0.5716, 0.6272, 0.5346, 0.6, 0.5716, 0.5973, 0.5346, 0.5754, 0.5716, 0.5973, 0.5346, 0.6, 0.5716, 0.5973, 0.5346, 0.5754, 0.5716, 0.5726, 0.5346, 0.5402, 0.5816, 0.5726, 0.5346, 0.5754, 0.5716, 0.5726, 0.5346, 0.5402, 0.5816, 0.5402, 0.5346, 0.1563, 0.5321, 0.124, 0.4953, 0.124, 0.5372, 0.124, 0.4953, 0.1563, 0.5321, 0.1603, 0.4952, 0.194, 0.5624, 0.1563, 0.5321, 0.2052, 0.5966, 0.1563, 0.5321, 0.194, 0.5624, 0.1945, 0.5316, 0.6248, 0.6377, 0.6126, 0.5716, 0.6128, 0.6039, 0.6126, 0.5716, 0.6248, 0.6377, 0.6, 0.5716, 0.5833, 0.6165, 0.6, 0.5716, 0.6248, 0.6377, 0.6, 0.5716, 0.5833, 0.6165, 0.5754, 0.5716, 0.5402, 0.624, 0.5754, 0.5716, 0.5833, 0.6165, 0.5754, 0.5716, 0.5402, 0.624, 0.5402, 0.5816, 0.2052, 0.5966, 0.124, 0.5372, 0.124, 0.577, 0.124, 0.5372, 0.2052, 0.5966, 0.1563, 0.5321, 0.8145, 0.4687, 0.7756, 0.4426, 0.8305, 0.455, 0.5856, 0.679, 0.6248, 0.6377, 0.6157, 0.6779, 0.6248, 0.6377, 0.5856, 0.679, 0.5837, 0.6293, 0.5402, 0.6372, 0.5833, 0.6165, 0.5837, 0.6293, 0.5833, 0.6165, 0.5402, 0.6372, 0.5402, 0.624, 0.5837, 0.6293, 0.5402, 0.6789, 0.5402, 0.6372, 0.5402, 0.6789, 0.5837, 0.6293, 0.5856, 0.679, 0.1983, 0.6381, 0.124, 0.577, 0.124, 0.6349, 0.124, 0.577, 0.1983, 0.6381, 0.2052, 0.5966, 0.1905, 0.6765, 0.1983, 0.6381, 0.1461, 0.6806, 0.6143, 0.7481, 0.5653, 0.7275, 0.6157, 0.6779, 0.5412, 0.7237, 0.6157, 0.6779, 0.5653, 0.7275, 0.6157, 0.6779, 0.5412, 0.7237, 0.5856, 0.679, 0.5856, 0.679, 0.5412, 0.7237, 0.5402, 0.6789, 0.1461, 0.6806, 0.124, 0.6349, 0.1224, 0.6769, 0.6857, 0.7064, 0.6416, 0.725, 0.6595, 0.6953, 0.6416, 0.725, 0.6857, 0.7064, 0.6859, 0.7513, 0.725, 0.718, 0.6859, 0.7513, 0.6857, 0.7064, 0.6248, 0.6377, 0.6388, 0.6634, 0.6157, 0.6779, 0.6595, 0.6953, 0.6157, 0.6779, 0.6388, 0.6634, 0.6157, 0.6779, 0.6595, 0.6953, 0.6416, 0.725, 0.78, 0.6707, 0.725, 0.718, 0.7397, 0.6632, 0.725, 0.718, 0.78, 0.6707, 0.7681, 0.7386, 0.6431, 0.5762, 0.6128, 0.6039, 0.6245, 0.5636, 0.6128, 0.6039, 0.6431, 0.5762, 0.6248, 0.6377, 0.7153, 0.6431, 0.6595, 0.6953, 0.684, 0.6269, 0.6595, 0.6953, 0.7153, 0.6431, 0.6857, 0.7064, 0.7397, 0.6632, 0.6857, 0.7064, 0.7153, 0.6431, 0.6857, 0.7064, 0.7397, 0.6632, 0.725, 0.718, 0.6666, 0.6025, 0.6248, 0.6377, 0.6431, 0.5762, 0.6248, 0.6377, 0.6666, 0.6025, 0.6388, 0.6634, 0.684, 0.6269, 0.6388, 0.6634, 0.6666, 0.6025, 0.6388, 0.6634, 0.684, 0.6269, 0.6595, 0.6953, 0.7922, 0.6497, 0.7397, 0.6632, 0.7653, 0.6408, 0.7397, 0.6632, 0.7922, 0.6497, 0.78, 0.6707, 0.7296, 0.6228, 0.684, 0.6269, 0.6944, 0.6047, 0.684, 0.6269, 0.7296, 0.6228, 0.7153, 0.6431, 0.7653, 0.6408, 0.7153, 0.6431, 0.7296, 0.6228, 0.7153, 0.6431, 0.7653, 0.6408, 0.7397, 0.6632, 0.6559, 0.5667, 0.6245, 0.5636, 0.6377, 0.5471, 0.6245, 0.5636, 0.6559, 0.5667, 0.6431, 0.5762, 0.6777, 0.5896, 0.6431, 0.5762, 0.6559, 0.5667, 0.6431, 0.5762, 0.6777, 0.5896, 0.6666, 0.6025, 0.6944, 0.6047, 0.6666, 0.6025, 0.6777, 0.5896, 0.6666, 0.6025, 0.6944, 0.6047, 0.684, 0.6269, 0.808, 0.6113, 0.7653, 0.6408, 0.7761, 0.6164, 0.7653, 0.6408, 0.808, 0.6113, 0.7922, 0.6497, 0.7454, 0.6019, 0.6944, 0.6047, 0.7154, 0.5891, 0.6944, 0.6047, 0.7454, 0.6019, 0.7296, 0.6228, 0.7761, 0.6164, 0.7296, 0.6228, 0.7454, 0.6019, 0.7296, 0.6228, 0.7761, 0.6164, 0.7653, 0.6408, 0.6691, 0.5417, 0.6377, 0.5471, 0.6492, 0.5178, 0.6377, 0.5471, 0.6691, 0.5417, 0.6559, 0.5667, 0.6977, 0.5716, 0.6559, 0.5667, 0.6691, 0.5417, 0.6559, 0.5667, 0.6977, 0.5716, 0.6777, 0.5896, 0.7154, 0.5891, 0.6777, 0.5896, 0.6977, 0.5716, 0.6777, 0.5896, 0.7154, 0.5891, 0.6944, 0.6047, 0.802, 0.5515, 0.7761, 0.6164, 0.7802, 0.5307, 0.7761, 0.6164, 0.802, 0.5515, 0.808, 0.6113, 0.7579, 0.5208, 0.7154, 0.5891, 0.7364, 0.5234, 0.7154, 0.5891, 0.7579, 0.5208, 0.7454, 0.6019, 0.7802, 0.5307, 0.7454, 0.6019, 0.7579, 0.5208, 0.7454, 0.6019, 0.7802, 0.5307, 0.7761, 0.6164, 0.7087, 0.4943, 0.6492, 0.5178, 0.6925, 0.4795, 0.6492, 0.5178, 0.7087, 0.4943, 0.6691, 0.5417, 0.7227, 0.5089, 0.6691, 0.5417, 0.7087, 0.4943, 0.6691, 0.5417, 0.7227, 0.5089, 0.6977, 0.5716, 0.7364, 0.5234, 0.6977, 0.5716, 0.7227, 0.5089, 0.6977, 0.5716, 0.7364, 0.5234, 0.7154, 0.5891, 0.8437, 0.5413, 0.7802, 0.5307, 0.8033, 0.5051, 0.7802, 0.5307, 0.8437, 0.5413, 0.802, 0.5515, 0.7846, 0.4942, 0.7364, 0.5234, 0.7471, 0.4892, 0.7364, 0.5234, 0.7846, 0.4942, 0.7579, 0.5208, 0.8033, 0.5051, 0.7579, 0.5208, 0.7846, 0.4942, 0.7579, 0.5208, 0.8033, 0.5051, 0.7802, 0.5307, 0.802, 0.5515, 0.8437, 0.5413, 0.8228, 0.5674, 0.7471, 0.4892, 0.7087, 0.4943, 0.726, 0.482, 0.7087, 0.4943, 0.7471, 0.4892, 0.7227, 0.5089, 0.7227, 0.5089, 0.7471, 0.4892, 0.7364, 0.5234, 0.8145, 0.4687, 0.8033, 0.5051, 0.7756, 0.4426, 0.8033, 0.5051, 0.8145, 0.4687, 0.8437, 0.5413, 0.7756, 0.4426, 0.7471, 0.4892, 0.7437, 0.4425, 0.7471, 0.4892, 0.7756, 0.4426, 0.7846, 0.4942, 0.7846, 0.4942, 0.7756, 0.4426, 0.8033, 0.5051, 0.7437, 0.4425, 0.726, 0.482, 0.7284, 0.4414, 0.726, 0.482, 0.7437, 0.4425, 0.7471, 0.4892, 0.6248, 0.6377, 0.5837, 0.6293, 0.5833, 0.6165, 0.5412, 0.7237, 0.5653, 0.7275, 0.5535, 0.7561, 0.5412, 0.756, 0.5412, 0.7237, 0.5535, 0.7561, 0.1224, 0.6769, 0.1404, 0.7125, 0.1461, 0.6806, 0.1224, 0.6769, 0.1224, 0.7127, 0.1404, 0.7125, 0.5589, 0.3391, 0.5707, 0.4506, 0.5402, 0.4472, 0.1614, 0.6935, 0.1404, 0.7125, 0.1505, 0.7199, 0.1404, 0.7125, 0.1614, 0.6935, 0.1461, 0.6806, 0.5653, 0.7275, 0.5715, 0.7685, 0.5535, 0.7561, 0.5715, 0.7685, 0.5653, 0.7275, 0.5825, 0.7418, 0.6416, 0.725, 0.6859, 0.7513, 0.6143, 0.7481, 0.6416, 0.725, 0.6143, 0.7481, 0.6157, 0.6779, 0.124, 0.6349, 0.1461, 0.6806, 0.1983, 0.6381, 0.1905, 0.6765, 0.1461, 0.6806, 0.1614, 0.6935, 0.5825, 0.7418, 0.5653, 0.7275, 0.6143, 0.7481, 0.5707, 0.4506, 0.5589, 0.3391, 0.5831, 0.3393, 0.5589, 0.3391, 0.5402, 0.4472, 0.5236, 0.339, 0.5412, 0.756, 0.5535, 0.7561, 0.5412, 0.7772, 0.1404, 0.7125, 0.1224, 0.7127, 0.1224, 0.7334, 0.1505, 0.7199, 0.1404, 0.7125, 0.1224, 0.7334, 0.5535, 0.7561, 0.5715, 0.7685, 0.5412, 0.7772, 0.2316, 0.3877, 0.2717, 0.3885, 0.3145, 0.4258, 0.924, 0.6428, 0.9228, 0.62, 0.9006, 0.6197, 0.872, 0.5123, 0.8954, 0.5208, 0.9228, 0.4927, 0.3145, 0.225, 0.2864, 0.2369, 0.3145, 0.1997, 0.8954, 0.5208, 0.9228, 0.5198, 0.9228, 0.4927, 0.8627, 0.5792, 0.8937, 0.5781, 0.8954, 0.5208, 0.8954, 0.5208, 0.8683, 0.5397, 0.8627, 0.5792, 0.2316, 0.2893, 0.2678, 0.3384, 0.2231, 0.3377, 0.2769, 0.2882, 0.3054, 0.2879, 0.3145, 0.3364, 0.3145, 0.3364, 0.2678, 0.3384, 0.2769, 0.2882, 0.8937, 0.5781, 0.9228, 0.5751, 0.9228, 0.5198, 0.9228, 0.5198, 0.8954, 0.5208, 0.8937, 0.5781, 0.8772, 0.6199, 0.9006, 0.6197, 0.8937, 0.5781, 0.8937, 0.5781, 0.8627, 0.5792, 0.8772, 0.6199, 0.2717, 0.3885, 0.2316, 0.3877, 0.2231, 0.3377, 0.2231, 0.3377, 0.2678, 0.3384, 0.2717, 0.3885, 0.3145, 0.3893, 0.2717, 0.3885, 0.2678, 0.3384, 0.2678, 0.3384, 0.3145, 0.3364, 0.3145, 0.3893, 0.9228, 0.5751, 0.8937, 0.5781, 0.9006, 0.6197, 0.9006, 0.6197, 0.9228, 0.62, 0.9228, 0.5751, 0.3145, 0.3364, 0.3054, 0.2879, 0.3145, 0.2878, 0.3145, 0.2878, 0.3054, 0.2879, 0.3145, 0.2784, 0.3054, 0.2879, 0.2769, 0.2882, 0.2864, 0.2369, 0.2864, 0.2369, 0.3145, 0.225, 0.3145, 0.2784, 0.3054, 0.2879, 0.2864, 0.2369, 0.3145, 0.2784, 0.3145, 0.3893, 0.3145, 0.4258, 0.2717, 0.3885, 0.924, 0.6428, 0.9006, 0.6197, 0.8772, 0.6199, 0.2769, 0.2882, 0.2678, 0.3384, 0.2316, 0.2893, 0.8954, 0.5208, 0.872, 0.5123, 0.8683, 0.5397, 0.2864, 0.2369, 0.2769, 0.2882, 0.2316, 0.2893, 0.2419, 0.2558, 0.2864, 0.2369, 0.2316, 0.2893, 0.2864, 0.2369, 0.2419, 0.2558, 0.3145, 0.1997, 0.3975, 0.3877, 0.3145, 0.4258, 0.3574, 0.3885, 0.924, 0.6428, 0.945, 0.6197, 0.9228, 0.62, 0.9735, 0.5123, 0.9228, 0.4927, 0.9501, 0.5208, 0.3145, 0.225, 0.3145, 0.1997, 0.3411, 0.2369, 0.9501, 0.5208, 0.9228, 0.4927, 0.9228, 0.5198, 0.9828, 0.5792, 0.9501, 0.5208, 0.9518, 0.5781, 0.9501, 0.5208, 0.9828, 0.5792, 0.9772, 0.5397, 0.3975, 0.2893, 0.406, 0.3377, 0.3612, 0.3384, 0.3521, 0.2882, 0.3145, 0.3364, 0.3236, 0.2879, 0.3145, 0.3364, 0.3521, 0.2882, 0.3612, 0.3384, 0.9518, 0.5781, 0.9228, 0.5198, 0.9228, 0.5751, 0.9228, 0.5198, 0.9518, 0.5781, 0.9501, 0.5208, 0.9683, 0.6199, 0.9518, 0.5781, 0.945, 0.6197, 0.9518, 0.5781, 0.9683, 0.6199, 0.9828, 0.5792, 0.3574, 0.3885, 0.406, 0.3377, 0.3975, 0.3877, 0.406, 0.3377, 0.3574, 0.3885, 0.3612, 0.3384, 0.3145, 0.3893, 0.3612, 0.3384, 0.3574, 0.3885, 0.3612, 0.3384, 0.3145, 0.3893, 0.3145, 0.3364, 0.9228, 0.5751, 0.945, 0.6197, 0.9518, 0.5781, 0.945, 0.6197, 0.9228, 0.5751, 0.9228, 0.62, 0.3145, 0.3364, 0.3145, 0.2878, 0.3236, 0.2879, 0.3145, 0.2878, 0.3145, 0.2784, 0.3236, 0.2879, 0.3236, 0.2879, 0.3411, 0.2369, 0.3521, 0.2882, 0.3411, 0.2369, 0.3145, 0.2784, 0.3145, 0.225, 0.3236, 0.2879, 0.3145, 0.2784, 0.3411, 0.2369, 0.3145, 0.3893, 0.3574, 0.3885, 0.3145, 0.4258, 0.924, 0.6428, 0.9683, 0.6199, 0.945, 0.6197, 0.3521, 0.2882, 0.3975, 0.2893, 0.3612, 0.3384, 0.9501, 0.5208, 0.9772, 0.5397, 0.9735, 0.5123, 0.3411, 0.2369, 0.3975, 0.2893, 0.3521, 0.2882, 0.3871, 0.2558, 0.3975, 0.2893, 0.3411, 0.2369, 0.3411, 0.2369, 0.3145, 0.1997, 0.3871, 0.2558])
me_cylinder.materials.append(mat_material)
me_cylinder.materials.append(mat_material_002)
me_cylinder.materials.append(mat_material_001)
me_cylinder.use_remesh_preserve_volume = False
me_cylinder.use_remesh_preserve_attributes = False
me_cylinder.use_mirror_vertex_groups = False
me_cylinder.update()
arm_armature = bpy.data.armatures.new('Armature')  # bones are not reproduced

# ---- objects
ob_armature = bpy.data.objects.new('Armature', arm_armature)
ob_speer_man_st_nonespee = bpy.data.objects.new('speer_man_st_Nonespee', me_speer_man_st_nonespee)
ob_cylinder = bpy.data.objects.new('Cylinder', me_cylinder)
ob_lamp = bpy.data.objects.new('Lamp', light_spot)
ob_camera = bpy.data.objects.new('Camera', cam_camera)

# ---- transforms, parenting, visibility, modifiers, constraints
ob_armature.location = (-0.02283, 1.324, -0.04648)
ob_armature.rotation_euler = (-1.574, -1.794e-16, -0.02671)
ob_armature.scale = (0.5652, 0.5652, 0.5652)
ob_armature.lock_rotations_4d = False
ob_armature.empty_display_type = 'ARROWS'
ob_armature.show_in_front = True
ob_armature.lineart.crease_threshold = 0.0
ob_speer_man_st_nonespee.parent = ob_armature
ob_speer_man_st_nonespee.matrix_parent_inverse = Matrix(((1.769, -0.04726, 0.0, 0.103), (-0.0001719, -0.006433, -1.769, -0.07372), (0.04726, 1.769, -0.006435, -2.341), (0.0, 0.0, 0.0, 1.0)))
ob_speer_man_st_nonespee.location = (-0.007815, 2.232, 0.02743)
ob_speer_man_st_nonespee.rotation_euler = (0.01007, -0.12, -0.001206)
ob_speer_man_st_nonespee.lock_rotations_4d = False
ob_speer_man_st_nonespee.empty_display_type = 'ARROWS'
ob_speer_man_st_nonespee.lineart.crease_threshold = 0.0
_vg = ob_speer_man_st_nonespee.vertex_groups.new(name='Chest')
_vg = ob_speer_man_st_nonespee.vertex_groups.new(name='Head')
_vg.add([0, 1, 2, 3, 4, 5, 6, 7, 8, 9, 10, 11, 12, 13, 14, 15, 16, 17, 18, 19, 20, 21, 22, 23, 24, 25, 26, 27, 28, 29, 30, 31, 32, 33, 34, 35, 36, 37, 38, 39, 40, 41, 42, 43, 44, 45, 46, 47, 48, 49, 50, 51, 52, 53, 54, 55, 56, 57, 58, 59, 60, 61, 62, 63, 64, 65, 66, 67, 68, 69, 70, 71, 72, 73, 74, 75, 76, 77, 78, 79, 80, 81, 82, 83, 84, 85, 86, 87, 88, 89, 90, 91, 92, 93, 94, 95, 96, 97, 98, 99, 100, 101, 102, 103, 104, 105, 106, 107, 108, 109, 110, 111, 112, 113, 114, 115, 116, 117, 118, 119, 120, 121, 122, 123, 124, 125, 126, 127, 128, 129, 130, 131, 132, 133, 134, 135, 136, 137, 138, 139, 140, 141, 142, 143, 144, 145, 146, 147, 148, 149, 150, 151, 152, 153, 154], 1.0, 'REPLACE')
_vg = ob_speer_man_st_nonespee.vertex_groups.new(name='Bone.002')
_vg = ob_speer_man_st_nonespee.vertex_groups.new(name='Bone.005')
_vg = ob_speer_man_st_nonespee.vertex_groups.new(name='Bone.006')
_vg = ob_speer_man_st_nonespee.vertex_groups.new(name='Hand2')
_vg = ob_speer_man_st_nonespee.vertex_groups.new(name='Shield')
_vg = ob_speer_man_st_nonespee.vertex_groups.new(name='Bone.004')
_vg = ob_speer_man_st_nonespee.vertex_groups.new(name='Bone.003')
_vg = ob_speer_man_st_nonespee.vertex_groups.new(name='Bone.008')
_vg = ob_speer_man_st_nonespee.vertex_groups.new(name='Hand')
_vg = ob_speer_man_st_nonespee.vertex_groups.new(name='Sword')
_vg = ob_speer_man_st_nonespee.vertex_groups.new(name='Bone.013')
_vg = ob_speer_man_st_nonespee.vertex_groups.new(name='Bone.015')
_vg = ob_speer_man_st_nonespee.vertex_groups.new(name='Bone.016')
_vg = ob_speer_man_st_nonespee.vertex_groups.new(name='Bone.012')
_vg = ob_speer_man_st_nonespee.vertex_groups.new(name='Bone.014')
_vg = ob_speer_man_st_nonespee.vertex_groups.new(name='Bone.017')
_m = ob_speer_man_st_nonespee.modifiers.new('Armature', 'ARMATURE')
_m.object = ob_armature
_m.use_bone_envelopes = True
ob_cylinder.parent = ob_armature
ob_cylinder.matrix_parent_inverse = Matrix(((1.769, -0.04726, 0.0, 0.103), (-0.0001719, -0.006433, -1.769, -0.07372), (0.04726, 1.769, -0.006435, -2.341), (0.0, 0.0, 0.0, 1.0)))
ob_cylinder.location = (-0.4564, 1.954, 0.3704)
ob_cylinder.rotation_euler = (-1.773, 0.7787, -0.1445)
ob_cylinder.scale = (-0.0597, -0.0597, -0.0597)
ob_cylinder.lock_rotations_4d = False
ob_cylinder.empty_display_type = 'ARROWS'
ob_cylinder.lineart.crease_threshold = 0.0
_vg = ob_cylinder.vertex_groups.new(name='Chest')
_vg.add([82, 83, 84, 85, 86, 87, 88, 89, 90, 91, 96, 97, 98, 99, 100, 101, 102, 103, 108, 155, 156, 157, 158, 159, 160, 161, 162, 163, 164, 165, 166, 169, 211, 264, 265, 266, 267, 268, 269, 270, 271, 272, 273, 274, 275, 278, 320], 1.0, 'REPLACE')
_vg = ob_cylinder.vertex_groups.new(name='Head')
_vg.add([109, 110, 212, 213, 214, 217, 321, 322, 323, 326, 327, 328, 329, 330, 331, 332, 333, 334, 335, 336, 337, 338, 339, 340, 341, 342, 343, 344, 345, 346, 347, 348, 349, 350, 351, 352, 353, 354, 355, 356, 357, 358, 359], 1.0, 'REPLACE')
_vg = ob_cylinder.vertex_groups.new(name='Bone.002')
_vg.add([102, 103, 104, 105, 106, 107, 108, 167, 168, 169, 170, 171, 172, 173, 174, 175, 176, 177, 178, 179, 211, 215, 216, 327], 1.0, 'REPLACE')
_vg = ob_cylinder.vertex_groups.new(name='Bone.005')
_vg.add([167, 168, 170, 171, 172, 174, 177, 178, 179, 180, 181, 182, 183, 184, 185, 186, 187, 188, 189, 190, 191], 1.0, 'REPLACE')
_vg = ob_cylinder.vertex_groups.new(name='Bone.006')
_vg.add([186, 187, 188, 189, 190, 191, 192, 193, 194, 195, 196, 197, 198, 199, 200, 201, 202, 203], 1.0, 'REPLACE')
_vg = ob_cylinder.vertex_groups.new(name='Bone.007')
for _i, _w in zip([192, 193, 194, 198, 199, 200, 201, 203, 204, 205, 206, 207, 208, 209, 210], [0.05437, 0.09563, 0.06997, 0.7729, 0.7639, 0.7557, 0.1236, 0.08262, 0.9106, 0.9344, 0.8657, 0.8946, 0.9759, 0.9873, 0.9805]): _vg.add([_i], _w, 'REPLACE')
_vg = ob_cylinder.vertex_groups.new(name='Bone.004')
_vg.add([102, 103, 104, 105, 106, 107, 108, 175, 276, 277, 278, 279, 280, 281, 282, 283, 284, 285, 286, 287, 288, 320, 324, 325], 1.0, 'REPLACE')
_vg = ob_cylinder.vertex_groups.new(name='Bone.003')
_vg.add([276, 277, 279, 280, 281, 286, 287, 288, 289, 290, 291, 292, 293, 294, 295, 296, 297, 298, 299, 300], 1.0, 'REPLACE')
_vg = ob_cylinder.vertex_groups.new(name='Bone.008')
_vg.add([295, 296, 297, 298, 299, 300, 301, 302, 303, 304, 305, 306, 307, 308, 309, 310, 311, 312], 1.0, 'REPLACE')
_vg = ob_cylinder.vertex_groups.new(name='Bone.009')
for _i, _w in zip([301, 302, 303, 304, 305, 306, 307, 308, 309, 310, 311, 312, 313, 314, 315, 316, 317, 318, 319], [0.07801, 0.08818, 0.07189, 0.06798, 0.05685, 0.06362, 0.9682, 0.9572, 0.9804, 0.9617, 0.9663, 0.9753, 0.9887, 0.996, 0.9937, 0.9958, 0.9972, 0.9989, 0.9979]): _vg.add([_i], _w, 'REPLACE')
_vg = ob_cylinder.vertex_groups.new(name='Bone.010')
for _i, _w in zip([82, 83, 84, 85, 86, 87, 88, 89, 90, 91, 276, 277, 279, 286, 287, 288, 289, 290, 291, 292, 293, 294, 295, 296, 297, 298, 299, 300, 301, 302, 303, 304, 305, 306, 307, 308, 309, 310, 311, 312, 313, 314, 315, 316], [0.03004, 0.04147, 0.04929, 0.02375, 0.05121, 0.08054, 0.03416, 0.2136, 0.2648, 0.1331, 0.00386, 0.02011, 0.02424, 0.004142, 0.00801, 0.01249, 0.065, 0.1015, 0.1624, 0.05572, 0.06985, 0.1026, 0.05835, 0.07331, 0.09199, 0.05738, 0.07082, 0.08438, 0.05061, 0.05359, 0.06323, 0.05284, 0.06027, 0.06534, 0.02009, 0.02129, 0.02238, 0.02145, 0.02317, 0.02322, 0.006208, 0.002439, 0.006523, 0.004986]): _vg.add([_i], _w, 'REPLACE')
_vg = ob_cylinder.vertex_groups.new(name='Bone.013')
_vg.add([94, 218, 219, 250, 251, 252, 253, 254, 255, 256, 257, 258, 259, 260, 261, 262, 263], 1.0, 'REPLACE')
_vg = ob_cylinder.vertex_groups.new(name='Bone.015')
_vg.add([232, 233, 234, 235, 236, 237, 238, 239, 240, 241, 242, 243, 244, 245, 246, 247, 248, 249, 255], 1.0, 'REPLACE')
_vg = ob_cylinder.vertex_groups.new(name='Bone.016')
_vg.add([220, 221, 222, 223, 224, 225, 226, 227, 228, 229, 230, 231, 232, 233, 234, 235, 240, 243], 1.0, 'REPLACE')
_vg = ob_cylinder.vertex_groups.new(name='Bone.011')
for _i, _w in zip([164, 166, 167, 168, 169, 170, 171, 172, 173, 174, 177, 178, 179, 180, 181, 182, 183, 184, 185, 186, 187, 188, 189, 190, 191, 192, 193, 194, 195, 196, 197, 198, 199, 200, 201, 202, 203, 204, 205, 206, 207, 208, 209, 210, 211, 216], [0.02, 0.00932, 0.06294, 0.09108, 0.002841, 0.06706, 0.03935, 0.04377, 0.0102, 0.05003, 0.06104, 0.06198, 0.06454, 0.1866, 0.2671, 0.239, 0.1334, 0.1359, 0.1681, 0.2078, 0.2948, 0.2876, 0.1611, 0.1672, 0.2083, 0.2287, 0.3409, 0.352, 0.172, 0.1713, 0.2156, 0.09447, 0.09623, 0.0944, 0.07931, 0.06011, 0.07085, 0.06578, 0.0574, 0.05906, 0.05468, 0.04559, 0.02645, 0.04454, 0.005015, 0.0163]): _vg.add([_i], _w, 'REPLACE')
_vg = ob_cylinder.vertex_groups.new(name='Bone.012')
_vg.add([92, 93, 94, 95, 141, 142, 143, 144, 145, 146, 147, 148, 149, 150, 151, 152, 153, 154], 1.0, 'REPLACE')
_vg = ob_cylinder.vertex_groups.new(name='Bone.014')
_vg.add([123, 124, 125, 126, 127, 128, 129, 130, 131, 132, 133, 134, 135, 136, 137, 138, 139, 140], 1.0, 'REPLACE')
_vg = ob_cylinder.vertex_groups.new(name='Bone.017')
_vg.add([111, 112, 113, 114, 115, 116, 117, 118, 119, 120, 121, 122, 123, 124, 125, 126, 131, 134], 1.0, 'REPLACE')
_vg = ob_cylinder.vertex_groups.new(name='Hand2')
_vg.add([198, 199, 200, 201, 202, 203, 204, 205, 206, 207, 208, 209, 210], 1.0, 'REPLACE')
_vg = ob_cylinder.vertex_groups.new(name='Shield')
for _i, _w in zip([0, 1, 2, 3, 4, 5, 6, 7, 8, 9, 10, 11, 12, 13, 14, 15, 16, 17, 18, 19, 20, 21, 22, 23, 24, 25, 26, 27, 28, 29, 30, 31, 32, 33, 34, 35, 36, 37, 38, 39, 40, 41], [0.9811, 0.9804, 0.9818, 0.9779, 0.9769, 0.9845, 0.9802, 0.9803, 0.9831, 0.9783, 0.9723, 0.9795, 0.9762, 0.9817, 0.9781, 0.9763, 0.9792, 0.9797, 0.9805, 0.9744, 0.9744, 0.974, 0.9729, 0.9713, 0.9737, 0.9717, 0.9786, 0.9617, 0.9477, 0.9769, 0.9775, 0.9613, 0.9479, 0.9759, 0.9591, 0.9771, 0.9583, 0.9774, 0.9758, 0.9353, 0.976, 0.9339]): _vg.add([_i], _w, 'REPLACE')
_vg = ob_cylinder.vertex_groups.new(name='Hand')
_vg.add([307, 308, 309, 310, 311, 312, 313, 314, 315, 316, 317, 318, 319], 1.0, 'REPLACE')
_vg = ob_cylinder.vertex_groups.new(name='Sword')
for _i, _w in zip([42, 43, 44, 45, 46, 47, 48, 49, 50, 51, 52, 53, 54, 55, 56, 57, 58, 59, 60, 61, 62, 63, 64, 65, 66, 67, 68, 69, 70, 71, 72, 73, 74, 75, 76, 77, 78, 79, 80, 81], [1.0, 1.0, 1.0, 1.0, 1.0, 1.0, 1.0, 1.0, 1.0, 1.0, 1.0, 1.0, 1.0, 1.0, 1.0, 1.0, 1.0, 1.0, 1.0, 1.0, 1.0, 1.0, 1.0, 1.0, 1.0, 1.0, 1.0, 1.0, 1.0, 1.0, 1.0, 1.0, 1.0, 1.0, 1.0, 1.0, 1.0, 1.0, 1.0, 1.0]): _vg.add([_i], _w, 'REPLACE')
_m = ob_cylinder.modifiers.new('Armature', 'ARMATURE')
_m.object = ob_armature
_m.use_bone_envelopes = True
ob_lamp.location = (4.076, 1.005, 5.904)
ob_lamp.rotation_euler = (0.6503, 0.05522, 1.866)
ob_lamp.lock_rotations_4d = False
ob_lamp.empty_display_type = 'ARROWS'
ob_lamp.color = (0.0, 0.0, 0.0, 0.0)
ob_lamp.lineart.crease_threshold = 0.0
ob_camera.location = (7.481, -6.508, 5.344)
ob_camera.rotation_euler = (1.109, 0.01082, 0.8149)
ob_camera.lock_rotations_4d = False
ob_camera.empty_display_type = 'ARROWS'
ob_camera.color = (0.0, 0.0, 0.0, 0.0)
ob_camera.display_type = 'WIRE'
ob_camera.lineart.crease_threshold = 0.0

# ---- collection membership
col_collection_1.objects.link(ob_armature)
col_collection_1.objects.link(ob_speer_man_st_nonespee)
col_collection_1.objects.link(ob_cylinder)
col_collection_1.objects.link(ob_lamp)
col_collection_1.objects.link(ob_camera)

# ---- scene / render settings (as saved in the file)
scene.camera = ob_camera
scene.frame_start = 2; scene.frame_end = 10; scene.frame_set(10)
scene.render.engine = 'BLENDER_EEVEE_NEXT'
scene.render.image_settings.file_format = 'JPEG'
scene.render.image_settings.color_mode = 'RGB'
scene.render.image_settings.compression = 90
scene.render.resolution_x = 800
scene.render.resolution_y = 600
scene.render.pixel_aspect_x = 100.0
scene.render.pixel_aspect_y = 100.0
scene.render.fps = 8
scene.render.dither_intensity = 0.0
scene.render.use_compositing = False
scene.render.use_sequencer = False
scene.render.bake_margin = 2
scene.render.bake_bias = 0.0
scene.render.use_stamp_time = False
scene.render.use_stamp_date = False
scene.render.use_stamp_frame = False
scene.render.use_stamp_camera = False
scene.render.use_stamp_scene = False
scene.render.use_stamp_filename = False
scene.render.use_stamp_render_time = False
scene.render.stamp_font_size = 0
scene.cycles.use_denoising = False
scene.cycles.samples = 10
scene.cycles.sampling_pattern = 'TABULATED_SOBOL'
scene.cycles.light_sampling_threshold = 0.0
scene.cycles.use_adaptive_sampling = False
scene.cycles.use_light_tree = False
scene.cycles.blur_glossy = 0.0
scene.cycles.volume_bounces = 1
scene.cycles.pixel_filter_type = 'GAUSSIAN'
scene.cycles.sample_clamp_indirect = 0.0
scene.view_settings.view_transform = 'Raw'
bpy.context.view_layer.update()
